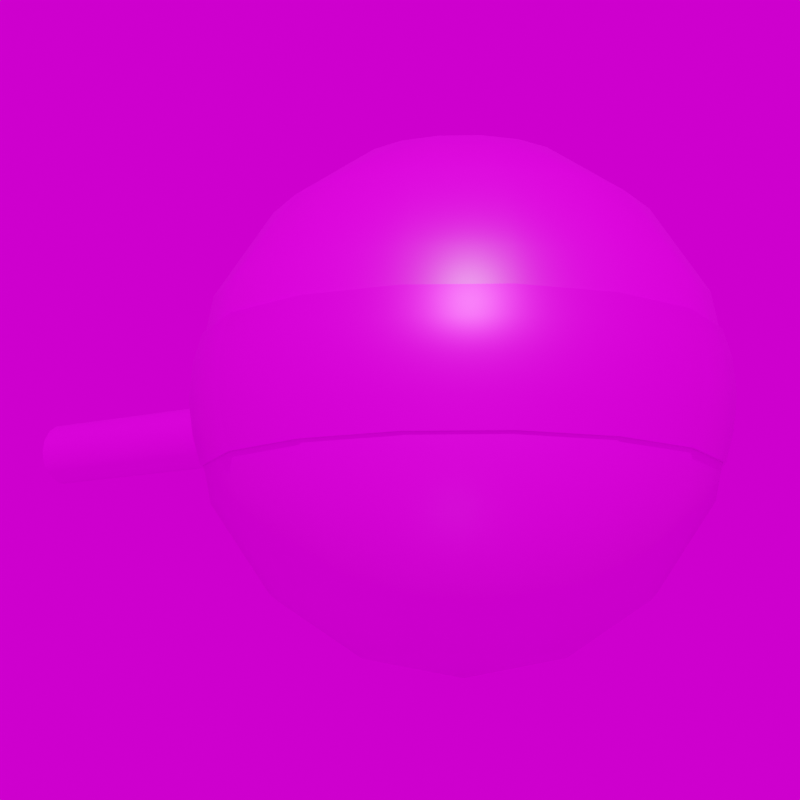 # Source: Otto_XXV.blend  (saved by Blender 3.4.6; exported with 4.5.12 LTS)
import bpy
from mathutils import Matrix  # noqa: F401  (used for matrix-valued properties, if any)

bpy.ops.wm.read_factory_settings(use_empty=True)
scene = bpy.context.scene
scene.name = 'Scene'

# ---- collections
col_collection = bpy.data.collections.new('Collection'); scene.collection.children.link(col_collection)

# ---- images (referenced by path relative to the original .blend; pixels are not part of the script)
import os
ASSET_DIR = os.environ.get("B2B_ASSET_DIR", "")  # directory of the original .blend (textures are referenced by path, not embedded)
HERE = os.path.dirname(os.path.abspath(__file__))  # packed textures are extracted next to this script under _unpacked/

def load_image(name, relpath, width, height, colorspace="sRGB"):
    """Load a texture the original file referenced (path relative to the .blend, or extracted next to this script)."""
    p = next((c for c in (os.path.join(HERE, relpath), os.path.join(ASSET_DIR, relpath)) if relpath and os.path.exists(c)), "")
    if p:
        img = bpy.data.images.load(p, check_existing=True)
        img.name = name
    else:  # same state as the original file: an image datablock whose file is absent (Cycles renders it pink)
        img = bpy.data.images.new(name, width, height)
        img.source = "FILE"
        img.filepath = "//" + (relpath or name)
    img.colorspace_settings.name = colorspace
    return img
img_weiss_jpg_001 = load_image('weiss.jpg.001', 'weiss.jpg', 1024, 1024, 'sRGB')
img_ral_9005_tiefschwarz_jpg_001 = load_image('RAL_9005_Tiefschwarz.jpg.001', 'RAL_9005_Tiefschwarz.jpg', 1024, 1024, 'sRGB')
img_kloofendal_48d_partly_cloudy_puresky_8k_hdr_001 = load_image('kloofendal_48d_partly_cloudy_puresky_8k.hdr.001', 'kloofendal_48d_partly_cloudy_puresky_8k.hdr', 1024, 1024, 'Linear Rec.709')

# ---- materials (node trees are filled in below, after node groups)
mat_glas_001 = bpy.data.materials.new('Glas.001')
mat_glas_001.surface_render_method = 'BLENDED'
mat_glas_001.blend_method = 'BLEND'
mat_glas_001.use_backface_culling = True
mat_tiefschwarz_001 = bpy.data.materials.new('tiefschwarz.001')
mat_tiefschwarz_001.alpha_threshold = 0.0
mat_tiefschwarz_001.roughness = 0.5
mat_tiefschwarz_001.line_color = (0.0, 0.0, 0.0, 1.0)

# ---- node groups
ng_auto_smooth = bpy.data.node_groups.new('Auto Smooth', 'GeometryNodeTree')
_s = ng_auto_smooth.interface.new_socket(name='Geometry', in_out='OUTPUT', socket_type='NodeSocketGeometry')
_s = ng_auto_smooth.interface.new_socket(name='Geometry', in_out='INPUT', socket_type='NodeSocketGeometry')
_s = ng_auto_smooth.interface.new_socket(name='Angle', in_out='INPUT', socket_type='NodeSocketFloat')
_s.subtype = 'ANGLE'
_s.min_value = 0.0
_s.max_value = 3.142
ng_auto_smooth.is_modifier = True
_N = ng_auto_smooth.nodes; _L = ng_auto_smooth.links
n0 = _N.new('NodeGroupOutput'); n0.name = 'Group Output'; n0.location = (480, -100)
n1 = _N.new('NodeGroupInput'); n1.name = 'Group Input'; n1.location = (-420, -300)
n2 = _N.new('NodeGroupInput'); n2.name = 'Group Input.001'; n2.location = (-60, -100)
n3 = _N.new('GeometryNodeSetShadeSmooth'); n3.name = 'Set Shade Smooth'; n3.location = (120, -100)
n3.domain = 'EDGE'
n4 = _N.new('GeometryNodeSetShadeSmooth'); n4.name = 'Set Shade Smooth.001'; n4.location = (300, -100)
n5 = _N.new('GeometryNodeInputMeshEdgeAngle'); n5.name = 'Edge Angle'; n5.location = (-420, -220)
n6 = _N.new('GeometryNodeInputEdgeSmooth'); n6.name = 'Is Edge Smooth'; n6.location = (-60, -160)
n7 = _N.new('GeometryNodeInputShadeSmooth'); n7.name = 'Is Face Smooth'; n7.location = (-240, -340)
n8 = _N.new('FunctionNodeBooleanMath'); n8.name = 'Boolean Math'; n8.location = (-60, -220)
n9 = _N.new('FunctionNodeCompare'); n9.name = 'Compare'; n9.location = (-240, -180)
n9.operation = 'LESS_EQUAL'
_L.new(n5.outputs[0], n9.inputs[0])
_L.new(n4.outputs[0], n0.inputs[0])
_L.new(n1.outputs[1], n9.inputs[1])
_L.new(n9.outputs[0], n8.inputs[0])
_L.new(n7.outputs[0], n8.inputs[1])
_L.new(n2.outputs[0], n3.inputs[0])
_L.new(n6.outputs[0], n3.inputs[1])
_L.new(n3.outputs[0], n4.inputs[0])
_L.new(n8.outputs[0], n3.inputs[2])
n0.is_active_output = True

# ---- material node trees
mat_glas_001.use_nodes = True; mat_glas_001.node_tree.nodes.clear()
_N = mat_glas_001.node_tree.nodes; _L = mat_glas_001.node_tree.links
n0 = _N.new('ShaderNodeBsdfPrincipled'); n0.name = 'Principled BSDF'; n0.location = (10, 300)
n0.distribution = 'GGX'
n0.subsurface_method = 'RANDOM_WALK_SKIN'
n0.inputs[1].default_value = 0.1
n0.inputs[2].default_value = 0.4
n0.inputs[3].default_value = 1.45
n0.inputs[4].default_value = 0.9
n0.inputs[27].default_value = (0.0, 0.0, 0.0, 1.0)
n0.inputs[28].default_value = 1.0
n1 = _N.new('ShaderNodeOutputMaterial'); n1.name = 'Material Output'; n1.location = (300, 300)
n2 = _N.new('ShaderNodeTexImage'); n2.name = 'Image Texture'; n2.location = (-280, 275)
n2.image = img_weiss_jpg_001
_L.new(n0.outputs[0], n1.inputs[0])
_L.new(n2.outputs[0], n0.inputs[0])
n1.is_active_output = True
mat_tiefschwarz_001.use_nodes = True; mat_tiefschwarz_001.node_tree.nodes.clear()
_N = mat_tiefschwarz_001.node_tree.nodes; _L = mat_tiefschwarz_001.node_tree.links
n0 = _N.new('ShaderNodeOutputMaterial'); n0.name = 'Material Output'; n0.location = (300, 300)
n1 = _N.new('ShaderNodeBsdfPrincipled'); n1.name = 'Principled BSDF'; n1.location = (10, 300)
n1.distribution = 'GGX'
n1.subsurface_method = 'RANDOM_WALK_SKIN'
n1.inputs[1].default_value = 0.5
n1.inputs[2].default_value = 0.4
n1.inputs[3].default_value = 1.45
n1.inputs[27].default_value = (0.0, 0.0, 0.0, 1.0)
n1.inputs[28].default_value = 1.0
n2 = _N.new('ShaderNodeTexImage'); n2.name = 'Image Texture'; n2.location = (-280, 275)
n2.image = img_ral_9005_tiefschwarz_jpg_001
_L.new(n1.outputs[0], n0.inputs[0])
_L.new(n2.outputs[0], n1.inputs[0])
n0.is_active_output = True

# ---- world
world_world = bpy.data.worlds.new('World'); scene.world = world_world
world_world.use_nodes = True; world_world.node_tree.nodes.clear()
_N = world_world.node_tree.nodes; _L = world_world.node_tree.links
n0 = _N.new('ShaderNodeOutputWorld'); n0.name = 'World Output'; n0.location = (300, 300)
n1 = _N.new('ShaderNodeBackground'); n1.name = 'Background'; n1.location = (10, 300)
n2 = _N.new('ShaderNodeTexEnvironment'); n2.name = 'Environment Texture'; n2.location = (-280, 280)
n2.image = img_kloofendal_48d_partly_cloudy_puresky_8k_hdr_001
_L.new(n1.outputs[0], n0.inputs[0])
_L.new(n2.outputs[0], n1.inputs[0])
n0.is_active_output = True
world_world.color = (0.05088, 0.05088, 0.05088)
world_world.use_sun_shadow = False
world_world.sun_shadow_jitter_overblur = 0.0

# ---- cameras
cam_camera = bpy.data.cameras.new('Camera')
cam_camera.lens = 100.0

# ---- meshes
me_sphere_002 = bpy.data.meshes.new('Sphere.002')
me_sphere_002.from_pydata([(0.0, 0.2079, 0.0861), (0.0, 0.225, 0.0), (0.0, 0.2079, -0.0861), (0.0, 0.0861, -0.2079), (0.03295, 0.07955, 0.2079), (0.06088, 0.147, 0.1591), (0.07955, 0.192, 0.0861), (0.0861, 0.2079, 0.0), (0.07955, 0.192, -0.0861), (0.06088, 0.147, -0.1591), (0.03295, 0.07955, -0.2079), (0.06088, 0.06088, 0.2079), (0.1125, 0.1125, 0.1591), (0.147, 0.147, 0.0861), (0.1591, 0.1591, 0.0), (0.147, 0.147, -0.0861), (0.1125, 0.1125, -0.1591), (0.06088, 0.06088, -0.2079), (0.07955, 0.03295, 0.2079), (0.147, 0.06088, 0.1591), (0.192, 0.07955, 0.0861), (0.2079, 0.0861, 0.0), (0.192, 0.07955, -0.0861), (0.147, 0.06088, -0.1591), (0.07955, 0.03295, -0.2079), (0.0861, -9.313e-09, 0.2079), (0.1591, -2.608e-08, 0.1591), (0.2079, -3.725e-08, 0.0861), (0.225, -3.725e-08, 0.0), (0.2079, -3.725e-08, -0.0861), (0.1591, -2.608e-08, -0.1591), (0.0861, -9.313e-09, -0.2079), (0.07955, -0.03295, 0.2079), (0.147, -0.06088, 0.1591), (0.192, -0.07955, 0.0861), (0.2079, -0.0861, 0.0), (0.192, -0.07955, -0.0861), (0.147, -0.06088, -0.1591), (0.07955, -0.03295, -0.2079), (0.06088, -0.06088, 0.2079), (0.1125, -0.1125, 0.1591), (0.147, -0.147, 0.0861), (0.1591, -0.1591, 0.0), (0.147, -0.147, -0.0861), (0.1125, -0.1125, -0.1591), (0.06088, -0.06088, -0.2079), (0.03295, -0.07955, 0.2079), (0.06088, -0.147, 0.1591), (0.07955, -0.192, 0.0861), (0.0861, -0.2079, 0.0), (0.07955, -0.192, -0.0861), (0.06088, -0.147, -0.1591), (0.03295, -0.07955, -0.2079), (-1.676e-08, -0.0861, 0.2079), (-5.215e-08, -0.1591, 0.1591), (-7.451e-08, -0.2079, 0.0861), (-8.196e-08, -0.225, 0.0), (-7.451e-08, -0.2079, -0.0861), (-5.215e-08, -0.1591, -0.1591), (-1.676e-08, -0.0861, -0.2079), (0.0, 0.0, -0.225), (0.0, 0.0, 0.225), (-0.03295, -0.07955, 0.2079), (-0.06088, -0.147, 0.1591), (-0.07955, -0.192, 0.0861), (-0.0861, -0.2079, 0.0), (-0.07955, -0.192, -0.0861), (-0.06088, -0.147, -0.1591), (-0.03295, -0.07955, -0.2079), (-0.06088, -0.06088, 0.2079), (-0.1125, -0.1125, 0.1591), (-0.147, -0.147, 0.0861), (-0.1591, -0.1591, 0.0), (-0.147, -0.147, -0.0861), (-0.1125, -0.1125, -0.1591), (-0.06088, -0.06088, -0.2079), (-0.07955, -0.03295, 0.2079), (-0.147, -0.06088, 0.1591), (-0.192, -0.07955, 0.0861), (-0.2079, -0.0861, 0.0), (-0.192, -0.07955, -0.0861), (-0.147, -0.06088, -0.1591), (-0.07955, -0.03295, -0.2079), (-0.0861, 2.98e-08, 0.2079), (-0.1591, 7.451e-08, 0.1591), (-0.2079, 9.686e-08, 0.0861), (-0.225, 1.043e-07, 0.0), (-0.2079, 9.686e-08, -0.0861), (-0.1591, 7.451e-08, -0.1591), (-0.0861, 2.98e-08, -0.2079), (-0.07955, 0.03295, 0.2079), (-0.147, 0.06088, 0.1591), (-0.192, 0.07955, 0.0861), (-0.2079, 0.0861, 0.0), (-0.192, 0.07955, -0.0861), (-0.147, 0.06088, -0.1591), (-0.07955, 0.03295, -0.2079), (-0.06088, 0.06088, 0.2079), (-0.1125, 0.1125, 0.1591), (-0.147, 0.147, 0.0861), (-0.1591, 0.1591, 0.0), (-0.147, 0.147, -0.0861), (-0.1125, 0.1125, -0.1591), (-0.06088, 0.06088, -0.2079), (-0.03295, 0.07955, 0.2079), (-0.06088, 0.147, 0.1591), (-0.07955, 0.192, 0.0861), (-0.0861, 0.2079, 0.0), (-0.07955, 0.192, -0.0861), (-0.06088, 0.147, -0.1591), (-0.03295, 0.07955, -0.2079), (4.284e-08, 0.0861, 0.2079), (8.941e-08, 0.1591, 0.1591), (8.941e-08, 0.1591, -0.1591)], [], [(112, 6, 0), (111, 61, 4), (60, 3, 10), (113, 8, 9), (1, 6, 7), (112, 4, 5), (113, 10, 3), (1, 8, 2), (8, 16, 9), (6, 14, 7), (4, 12, 5), (9, 17, 10), (7, 15, 8), (5, 13, 6), (4, 61, 11), (60, 10, 17), (16, 24, 17), (14, 22, 15), (13, 19, 20), (11, 61, 18), (60, 17, 24), (15, 23, 16), (13, 21, 14), (11, 19, 12), (22, 28, 29), (19, 27, 20), (18, 61, 25), (60, 24, 31), (22, 30, 23), (20, 28, 21), (19, 25, 26), (23, 31, 24), (60, 31, 38), (30, 36, 37), (28, 34, 35), (26, 32, 33), (30, 38, 31), (29, 35, 36), (27, 33, 34), (25, 61, 32), (34, 42, 35), (33, 39, 40), (37, 45, 38), (36, 42, 43), (34, 40, 41), (32, 61, 39), (60, 38, 45), (36, 44, 37), (44, 52, 45), (42, 50, 43), (41, 47, 48), (39, 61, 46), (60, 45, 52), (43, 51, 44), (42, 48, 49), (40, 46, 47), (48, 54, 55), (46, 61, 53), (60, 52, 59), (50, 58, 51), (48, 56, 49), (47, 53, 54), (51, 59, 52), (49, 57, 50), (60, 59, 68), (57, 67, 58), (55, 65, 56), (53, 63, 54), (58, 68, 59), (56, 66, 57), (54, 64, 55), (53, 61, 62), (63, 69, 70), (67, 75, 68), (66, 72, 73), (63, 71, 64), (62, 61, 69), (60, 68, 75), (66, 74, 67), (64, 72, 65), (74, 82, 75), (73, 79, 80), (71, 77, 78), (69, 61, 76), (60, 75, 82), (73, 81, 74), (71, 79, 72), (69, 77, 70), (76, 61, 83), (60, 82, 89), (80, 88, 81), (78, 86, 79), (76, 84, 77), (81, 89, 82), (79, 87, 80), (77, 85, 78), (87, 95, 88), (86, 92, 93), (84, 90, 91), (88, 96, 89), (86, 94, 87), (84, 92, 85), (83, 61, 90), (60, 89, 96), (95, 103, 96), (93, 101, 94), (92, 98, 99), (90, 61, 97), (60, 96, 103), (95, 101, 102), (93, 99, 100), (90, 98, 91), (101, 107, 108), (99, 105, 106), (97, 61, 104), (60, 103, 110), (101, 109, 102), (99, 107, 100), (97, 105, 98), (102, 110, 103), (60, 110, 3), (109, 2, 113), (107, 0, 1), (105, 111, 112), (109, 3, 110), (107, 2, 108), (105, 0, 106), (104, 61, 111), (112, 5, 6), (113, 2, 8), (1, 0, 6), (112, 111, 4), (113, 9, 10), (1, 7, 8), (8, 15, 16), (6, 13, 14), (4, 11, 12), (9, 16, 17), (7, 14, 15), (5, 12, 13), (16, 23, 24), (14, 21, 22), (13, 12, 19), (15, 22, 23), (13, 20, 21), (11, 18, 19), (22, 21, 28), (19, 26, 27), (22, 29, 30), (20, 27, 28), (19, 18, 25), (23, 30, 31), (30, 29, 36), (28, 27, 34), (26, 25, 32), (30, 37, 38), (29, 28, 35), (27, 26, 33), (34, 41, 42), (33, 32, 39), (37, 44, 45), (36, 35, 42), (34, 33, 40), (36, 43, 44), (44, 51, 52), (42, 49, 50), (41, 40, 47), (43, 50, 51), (42, 41, 48), (40, 39, 46), (48, 47, 54), (50, 57, 58), (48, 55, 56), (47, 46, 53), (51, 58, 59), (49, 56, 57), (57, 66, 67), (55, 64, 65), (53, 62, 63), (58, 67, 68), (56, 65, 66), (54, 63, 64), (63, 62, 69), (67, 74, 75), (66, 65, 72), (63, 70, 71), (66, 73, 74), (64, 71, 72), (74, 81, 82), (73, 72, 79), (71, 70, 77), (73, 80, 81), (71, 78, 79), (69, 76, 77), (80, 87, 88), (78, 85, 86), (76, 83, 84), (81, 88, 89), (79, 86, 87), (77, 84, 85), (87, 94, 95), (86, 85, 92), (84, 83, 90), (88, 95, 96), (86, 93, 94), (84, 91, 92), (95, 102, 103), (93, 100, 101), (92, 91, 98), (95, 94, 101), (93, 92, 99), (90, 97, 98), (101, 100, 107), (99, 98, 105), (101, 108, 109), (99, 106, 107), (97, 104, 105), (102, 109, 110), (109, 108, 2), (107, 106, 0), (105, 104, 111), (109, 113, 3), (107, 1, 2), (105, 112, 0)])
me_sphere_002.polygons.foreach_set('use_smooth', [True] * 224)
_uv = me_sphere_002.uv_layers.new(name='UVMap')
_uv.uv.foreach_set('vector', [0.75, 0.75, 0.6875, 0.625, 0.75, 0.625, 0.75, 0.875, 0.7187, 1.0, 0.6875, 0.875, 0.7188, 0.0, 0.75, 0.125, 0.6875, 0.125, 0.75, 0.25, 0.6875, 0.375, 0.6875, 0.25, 0.75, 0.5, 0.6875, 0.625, 0.6875, 0.5, 0.75, 0.75, 0.6875, 0.875, 0.6875, 0.75, 0.75, 0.25, 0.6875, 0.125, 0.75, 0.125, 0.75, 0.5, 0.6875, 0.375, 0.75, 0.375, 0.6875, 0.375, 0.625, 0.25, 0.6875, 0.25, 0.6875, 0.625, 0.625, 0.5, 0.6875, 0.5, 0.6875, 0.875, 0.625, 0.75, 0.6875, 0.75, 0.6875, 0.25, 0.625, 0.125, 0.6875, 0.125, 0.6875, 0.5, 0.625, 0.375, 0.6875, 0.375, 0.6875, 0.75, 0.625, 0.625, 0.6875, 0.625, 0.6875, 0.875, 0.6562, 1.0, 0.625, 0.875, 0.6562, 0.0, 0.6875, 0.125, 0.625, 0.125, 0.625, 0.25, 0.5625, 0.125, 0.625, 0.125, 0.625, 0.5, 0.5625, 0.375, 0.625, 0.375, 0.625, 0.625, 0.5625, 0.75, 0.5625, 0.625, 0.625, 0.875, 0.5938, 1.0, 0.5625, 0.875, 0.5938, 0.0, 0.625, 0.125, 0.5625, 0.125, 0.625, 0.375, 0.5625, 0.25, 0.625, 0.25, 0.625, 0.625, 0.5625, 0.5, 0.625, 0.5, 0.625, 0.875, 0.5625, 0.75, 0.625, 0.75, 0.5625, 0.375, 0.5, 0.5, 0.5, 0.375, 0.5625, 0.75, 0.5, 0.625, 0.5625, 0.625, 0.5625, 0.875, 0.5312, 1.0, 0.5, 0.875, 0.5312, 0.0, 0.5625, 0.125, 0.5, 0.125, 0.5625, 0.375, 0.5, 0.25, 0.5625, 0.25, 0.5625, 0.625, 0.5, 0.5, 0.5625, 0.5, 0.5625, 0.75, 0.5, 0.875, 0.5, 0.75, 0.5625, 0.25, 0.5, 0.125, 0.5625, 0.125, 0.4688, 0.0, 0.5, 0.125, 0.4375, 0.125, 0.5, 0.25, 0.4375, 0.375, 0.4375, 0.25, 0.5, 0.5, 0.4375, 0.625, 0.4375, 0.5, 0.5, 0.75, 0.4375, 0.875, 0.4375, 0.75, 0.5, 0.25, 0.4375, 0.125, 0.5, 0.125, 0.5, 0.375, 0.4375, 0.5, 0.4375, 0.375, 0.5, 0.625, 0.4375, 0.75, 0.4375, 0.625, 0.5, 0.875, 0.4688, 1.0, 0.4375, 0.875, 0.4375, 0.625, 0.375, 0.5, 0.4375, 0.5, 0.4375, 0.75, 0.375, 0.875, 0.375, 0.75, 0.4375, 0.25, 0.375, 0.125, 0.4375, 0.125, 0.4375, 0.375, 0.375, 0.5, 0.375, 0.375, 0.4375, 0.625, 0.375, 0.75, 0.375, 0.625, 0.4375, 0.875, 0.4062, 1.0, 0.375, 0.875, 0.4062, 0.0, 0.4375, 0.125, 0.375, 0.125, 0.4375, 0.375, 0.375, 0.25, 0.4375, 0.25, 0.375, 0.25, 0.3125, 0.125, 0.375, 0.125, 0.375, 0.5, 0.3125, 0.375, 0.375, 0.375, 0.375, 0.625, 0.3125, 0.75, 0.3125, 0.625, 0.375, 0.875, 0.3438, 1.0, 0.3125, 0.875, 0.3438, 0.0, 0.375, 0.125, 0.3125, 0.125, 0.375, 0.375, 0.3125, 0.25, 0.375, 0.25, 0.375, 0.5, 0.3125, 0.625, 0.3125, 0.5, 0.375, 0.75, 0.3125, 0.875, 0.3125, 0.75, 0.3125, 0.625, 0.25, 0.75, 0.25, 0.625, 0.3125, 0.875, 0.2812, 1.0, 0.25, 0.875, 0.2812, 0.0, 0.3125, 0.125, 0.25, 0.125, 0.3125, 0.375, 0.25, 0.25, 0.3125, 0.25, 0.3125, 0.625, 0.25, 0.5, 0.3125, 0.5, 0.3125, 0.75, 0.25, 0.875, 0.25, 0.75, 0.3125, 0.25, 0.25, 0.125, 0.3125, 0.125, 0.3125, 0.5, 0.25, 0.375, 0.3125, 0.375, 0.2187, 0.0, 0.25, 0.125, 0.1875, 0.125, 0.25, 0.375, 0.1875, 0.25, 0.25, 0.25, 0.25, 0.625, 0.1875, 0.5, 0.25, 0.5, 0.25, 0.875, 0.1875, 0.75, 0.25, 0.75, 0.25, 0.25, 0.1875, 0.125, 0.25, 0.125, 0.25, 0.5, 0.1875, 0.375, 0.25, 0.375, 0.25, 0.75, 0.1875, 0.625, 0.25, 0.625, 0.25, 0.875, 0.2187, 1.0, 0.1875, 0.875, 0.1875, 0.75, 0.125, 0.875, 0.125, 0.75, 0.1875, 0.25, 0.125, 0.125, 0.1875, 0.125, 0.1875, 0.375, 0.125, 0.5, 0.125, 0.375, 0.1875, 0.75, 0.125, 0.625, 0.1875, 0.625, 0.1875, 0.875, 0.1562, 1.0, 0.125, 0.875, 0.1562, 0.0, 0.1875, 0.125, 0.125, 0.125, 0.1875, 0.375, 0.125, 0.25, 0.1875, 0.25, 0.1875, 0.625, 0.125, 0.5, 0.1875, 0.5, 0.125, 0.25, 0.0625, 0.125, 0.125, 0.125, 0.125, 0.375, 0.0625, 0.5, 0.0625, 0.375, 0.125, 0.625, 0.0625, 0.75, 0.0625, 0.625, 0.125, 0.875, 0.09375, 1.0, 0.0625, 0.875, 0.09375, 0.0, 0.125, 0.125, 0.0625, 0.125, 0.125, 0.375, 0.0625, 0.25, 0.125, 0.25, 0.125, 0.625, 0.0625, 0.5, 0.125, 0.5, 0.125, 0.875, 0.0625, 0.75, 0.125, 0.75, 0.0625, 0.875, 0.03125, 1.0, 0.0, 0.875, 0.03125, 0.0, 0.0625, 0.125, 0.0, 0.125, 0.0625, 0.375, 0.0, 0.25, 0.0625, 0.25, 0.0625, 0.625, 0.0, 0.5, 0.0625, 0.5, 0.0625, 0.875, 0.0, 0.75, 0.0625, 0.75, 0.0625, 0.25, 0.0, 0.125, 0.0625, 0.125, 0.0625, 0.5, 0.0, 0.375, 0.0625, 0.375, 0.0625, 0.75, 0.0, 0.625, 0.0625, 0.625, 1.0, 0.375, 0.9375, 0.25, 1.0, 0.25, 1.0, 0.5, 0.9375, 0.625, 0.9375, 0.5, 1.0, 0.75, 0.9375, 0.875, 0.9375, 0.75, 1.0, 0.25, 0.9375, 0.125, 1.0, 0.125, 1.0, 0.5, 0.9375, 0.375, 1.0, 0.375, 1.0, 0.75, 0.9375, 0.625, 1.0, 0.625, 1.0, 0.875, 0.9687, 1.0, 0.9375, 0.875, 0.9687, 0.0, 1.0, 0.125, 0.9375, 0.125, 0.9375, 0.25, 0.875, 0.125, 0.9375, 0.125, 0.9375, 0.5, 0.875, 0.375, 0.9375, 0.375, 0.9375, 0.625, 0.875, 0.75, 0.875, 0.625, 0.9375, 0.875, 0.9062, 1.0, 0.875, 0.875, 0.9062, 0.0, 0.9375, 0.125, 0.875, 0.125, 0.9375, 0.25, 0.875, 0.375, 0.875, 0.25, 0.9375, 0.5, 0.875, 0.625, 0.875, 0.5, 0.9375, 0.875, 0.875, 0.75, 0.9375, 0.75, 0.875, 0.375, 0.8125, 0.5, 0.8125, 0.375, 0.875, 0.625, 0.8125, 0.75, 0.8125, 0.625, 0.875, 0.875, 0.8437, 1.0, 0.8125, 0.875, 0.8437, 0.0, 0.875, 0.125, 0.8125, 0.125, 0.875, 0.375, 0.8125, 0.25, 0.875, 0.25, 0.875, 0.625, 0.8125, 0.5, 0.875, 0.5, 0.875, 0.875, 0.8125, 0.75, 0.875, 0.75, 0.875, 0.25, 0.8125, 0.125, 0.875, 0.125, 0.7812, 0.0, 0.8125, 0.125, 0.75, 0.125, 0.8125, 0.25, 0.75, 0.375, 0.75, 0.25, 0.8125, 0.5, 0.75, 0.625, 0.75, 0.5, 0.8125, 0.75, 0.75, 0.875, 0.75, 0.75, 0.8125, 0.25, 0.75, 0.125, 0.8125, 0.125, 0.8125, 0.5, 0.75, 0.375, 0.8125, 0.375, 0.8125, 0.75, 0.75, 0.625, 0.8125, 0.625, 0.8125, 0.875, 0.7812, 1.0, 0.75, 0.875, 0.75, 0.75, 0.6875, 0.75, 0.6875, 0.625, 0.75, 0.25, 0.75, 0.375, 0.6875, 0.375, 0.75, 0.5, 0.75, 0.625, 0.6875, 0.625, 0.75, 0.75, 0.75, 0.875, 0.6875, 0.875, 0.75, 0.25, 0.6875, 0.25, 0.6875, 0.125, 0.75, 0.5, 0.6875, 0.5, 0.6875, 0.375, 0.6875, 0.375, 0.625, 0.375, 0.625, 0.25, 0.6875, 0.625, 0.625, 0.625, 0.625, 0.5, 0.6875, 0.875, 0.625, 0.875, 0.625, 0.75, 0.6875, 0.25, 0.625, 0.25, 0.625, 0.125, 0.6875, 0.5, 0.625, 0.5, 0.625, 0.375, 0.6875, 0.75, 0.625, 0.75, 0.625, 0.625, 0.625, 0.25, 0.5625, 0.25, 0.5625, 0.125, 0.625, 0.5, 0.5625, 0.5, 0.5625, 0.375, 0.625, 0.625, 0.625, 0.75, 0.5625, 0.75, 0.625, 0.375, 0.5625, 0.375, 0.5625, 0.25, 0.625, 0.625, 0.5625, 0.625, 0.5625, 0.5, 0.625, 0.875, 0.5625, 0.875, 0.5625, 0.75, 0.5625, 0.375, 0.5625, 0.5, 0.5, 0.5, 0.5625, 0.75, 0.5, 0.75, 0.5, 0.625, 0.5625, 0.375, 0.5, 0.375, 0.5, 0.25, 0.5625, 0.625, 0.5, 0.625, 0.5, 0.5, 0.5625, 0.75, 0.5625, 0.875, 0.5, 0.875, 0.5625, 0.25, 0.5, 0.25, 0.5, 0.125, 0.5, 0.25, 0.5, 0.375, 0.4375, 0.375, 0.5, 0.5, 0.5, 0.625, 0.4375, 0.625, 0.5, 0.75, 0.5, 0.875, 0.4375, 0.875, 0.5, 0.25, 0.4375, 0.25, 0.4375, 0.125, 0.5, 0.375, 0.5, 0.5, 0.4375, 0.5, 0.5, 0.625, 0.5, 0.75, 0.4375, 0.75, 0.4375, 0.625, 0.375, 0.625, 0.375, 0.5, 0.4375, 0.75, 0.4375, 0.875, 0.375, 0.875, 0.4375, 0.25, 0.375, 0.25, 0.375, 0.125, 0.4375, 0.375, 0.4375, 0.5, 0.375, 0.5, 0.4375, 0.625, 0.4375, 0.75, 0.375, 0.75, 0.4375, 0.375, 0.375, 0.375, 0.375, 0.25, 0.375, 0.25, 0.3125, 0.25, 0.3125, 0.125, 0.375, 0.5, 0.3125, 0.5, 0.3125, 0.375, 0.375, 0.625, 0.375, 0.75, 0.3125, 0.75, 0.375, 0.375, 0.3125, 0.375, 0.3125, 0.25, 0.375, 0.5, 0.375, 0.625, 0.3125, 0.625, 0.375, 0.75, 0.375, 0.875, 0.3125, 0.875, 0.3125, 0.625, 0.3125, 0.75, 0.25, 0.75, 0.3125, 0.375, 0.25, 0.375, 0.25, 0.25, 0.3125, 0.625, 0.25, 0.625, 0.25, 0.5, 0.3125, 0.75, 0.3125, 0.875, 0.25, 0.875, 0.3125, 0.25, 0.25, 0.25, 0.25, 0.125, 0.3125, 0.5, 0.25, 0.5, 0.25, 0.375, 0.25, 0.375, 0.1875, 0.375, 0.1875, 0.25, 0.25, 0.625, 0.1875, 0.625, 0.1875, 0.5, 0.25, 0.875, 0.1875, 0.875, 0.1875, 0.75, 0.25, 0.25, 0.1875, 0.25, 0.1875, 0.125, 0.25, 0.5, 0.1875, 0.5, 0.1875, 0.375, 0.25, 0.75, 0.1875, 0.75, 0.1875, 0.625, 0.1875, 0.75, 0.1875, 0.875, 0.125, 0.875, 0.1875, 0.25, 0.125, 0.25, 0.125, 0.125, 0.1875, 0.375, 0.1875, 0.5, 0.125, 0.5, 0.1875, 0.75, 0.125, 0.75, 0.125, 0.625, 0.1875, 0.375, 0.125, 0.375, 0.125, 0.25, 0.1875, 0.625, 0.125, 0.625, 0.125, 0.5, 0.125, 0.25, 0.0625, 0.25, 0.0625, 0.125, 0.125, 0.375, 0.125, 0.5, 0.0625, 0.5, 0.125, 0.625, 0.125, 0.75, 0.0625, 0.75, 0.125, 0.375, 0.0625, 0.375, 0.0625, 0.25, 0.125, 0.625, 0.0625, 0.625, 0.0625, 0.5, 0.125, 0.875, 0.0625, 0.875, 0.0625, 0.75, 0.0625, 0.375, 0.0, 0.375, 0.0, 0.25, 0.0625, 0.625, 0.0, 0.625, 0.0, 0.5, 0.0625, 0.875, 0.0, 0.875, 0.0, 0.75, 0.0625, 0.25, 0.0, 0.25, 0.0, 0.125, 0.0625, 0.5, 0.0, 0.5, 0.0, 0.375, 0.0625, 0.75, 0.0, 0.75, 0.0, 0.625, 1.0, 0.375, 0.9375, 0.375, 0.9375, 0.25, 1.0, 0.5, 1.0, 0.625, 0.9375, 0.625, 1.0, 0.75, 1.0, 0.875, 0.9375, 0.875, 1.0, 0.25, 0.9375, 0.25, 0.9375, 0.125, 1.0, 0.5, 0.9375, 0.5, 0.9375, 0.375, 1.0, 0.75, 0.9375, 0.75, 0.9375, 0.625, 0.9375, 0.25, 0.875, 0.25, 0.875, 0.125, 0.9375, 0.5, 0.875, 0.5, 0.875, 0.375, 0.9375, 0.625, 0.9375, 0.75, 0.875, 0.75, 0.9375, 0.25, 0.9375, 0.375, 0.875, 0.375, 0.9375, 0.5, 0.9375, 0.625, 0.875, 0.625, 0.9375, 0.875, 0.875, 0.875, 0.875, 0.75, 0.875, 0.375, 0.875, 0.5, 0.8125, 0.5, 0.875, 0.625, 0.875, 0.75, 0.8125, 0.75, 0.875, 0.375, 0.8125, 0.375, 0.8125, 0.25, 0.875, 0.625, 0.8125, 0.625, 0.8125, 0.5, 0.875, 0.875, 0.8125, 0.875, 0.8125, 0.75, 0.875, 0.25, 0.8125, 0.25, 0.8125, 0.125, 0.8125, 0.25, 0.8125, 0.375, 0.75, 0.375, 0.8125, 0.5, 0.8125, 0.625, 0.75, 0.625, 0.8125, 0.75, 0.8125, 0.875, 0.75, 0.875, 0.8125, 0.25, 0.75, 0.25, 0.75, 0.125, 0.8125, 0.5, 0.75, 0.5, 0.75, 0.375, 0.8125, 0.75, 0.75, 0.75, 0.75, 0.625])
me_sphere_002.materials.append(mat_glas_001)
me_sphere_002.update()
me_sphere_003 = bpy.data.meshes.new('Sphere.003')
me_sphere_003.from_pydata([(3.943e-09, 8.398e-09, 0.2253), (0.009792, 0.04305, 0.2232), (0.01921, 0.08445, 0.2085), (0.01921, 0.04055, 0.2232), (0.03768, 0.07955, 0.2085), (0.02789, 0.0365, 0.2232), (0.0547, 0.07159, 0.2085), (0.03549, 0.03104, 0.2232), (0.06962, 0.06088, 0.2085), (0.04173, 0.02439, 0.2232), (0.08187, 0.04784, 0.2085), (0.04637, 0.0168, 0.2232), (0.09096, 0.03295, 0.2085), (0.04923, 0.008564, 0.2232), (0.09657, 0.0168, 0.2085), (0.05019, -9.313e-10, 0.2232), (0.09846, -3.725e-09, 0.2085), (0.04923, -0.008564, 0.2232), (0.09657, -0.0168, 0.2085), (0.04637, -0.0168, 0.2232), (0.09096, -0.03295, 0.2085), (0.04173, -0.02439, 0.2232), (0.08187, -0.04784, 0.2085), (0.03549, -0.03104, 0.2232), (0.06962, -0.06088, 0.2085), (0.02789, -0.0365, 0.2232), (0.0547, -0.07159, 0.2085), (0.01921, -0.04055, 0.2232), (0.03768, -0.07955, 0.2085), (0.009792, -0.04305, 0.2232), (0.01921, -0.08445, 0.2085), (-5.617e-09, -0.0439, 0.2232), (-1.414e-08, -0.0861, 0.2085), (-0.009792, -0.04305, 0.2232), (-0.01921, -0.08445, 0.2085), (-0.01921, -0.04055, 0.2232), (-0.03768, -0.07955, 0.2085), (-0.02789, -0.0365, 0.2232), (-0.0547, -0.07159, 0.2085), (-0.03549, -0.03104, 0.2232), (-0.06962, -0.06088, 0.2085), (-1.357e-09, 0.0, 0.2281), (-0.04173, -0.02439, 0.2232), (-0.08187, -0.04784, 0.2085), (-0.04637, -0.0168, 0.2232), (-0.09096, -0.03295, 0.2085), (-0.04923, -0.008564, 0.2232), (-0.09657, -0.0168, 0.2085), (-0.05019, 4.657e-09, 0.2232), (-0.09846, 9.313e-09, 0.2085), (-0.04923, 0.008564, 0.2232), (-0.09657, 0.0168, 0.2085), (-0.04637, 0.0168, 0.2232), (-0.09096, 0.03295, 0.2085), (-0.04173, 0.02439, 0.2232), (-0.08187, 0.04784, 0.2085), (-0.03549, 0.03104, 0.2232), (-0.06962, 0.06088, 0.2085), (-0.02789, 0.0365, 0.2232), (-0.0547, 0.07159, 0.2085), (-0.01921, 0.04055, 0.2232), (-0.03768, 0.07955, 0.2085), (-0.009792, 0.04305, 0.2232), (-0.01921, 0.08445, 0.2085), (5.033e-09, 0.0439, 0.2232), (1.568e-08, 0.0861, 0.2085)], [], [(0, 65, 2), (64, 41, 1), (65, 1, 2), (2, 3, 4), (0, 2, 4), (1, 41, 3), (3, 41, 5), (4, 5, 6), (0, 4, 6), (0, 6, 8), (5, 41, 7), (6, 7, 8), (7, 41, 9), (8, 9, 10), (0, 8, 10), (0, 10, 12), (9, 41, 11), (10, 11, 12), (11, 41, 13), (12, 13, 14), (0, 12, 14), (13, 41, 15), (14, 15, 16), (0, 14, 16), (15, 41, 17), (15, 18, 16), (0, 16, 18), (17, 41, 19), (17, 20, 18), (0, 18, 20), (19, 41, 21), (19, 22, 20), (0, 20, 22), (21, 41, 23), (21, 24, 22), (0, 22, 24), (23, 26, 24), (0, 24, 26), (23, 41, 25), (25, 41, 27), (25, 28, 26), (0, 26, 28), (27, 30, 28), (0, 28, 30), (27, 41, 29), (29, 41, 31), (29, 32, 30), (0, 30, 32), (0, 32, 34), (31, 41, 33), (32, 33, 34), (33, 41, 35), (34, 35, 36), (0, 34, 36), (0, 36, 38), (35, 41, 37), (36, 37, 38), (37, 41, 39), (38, 39, 40), (0, 38, 40), (39, 41, 42), (40, 42, 43), (0, 40, 43), (42, 41, 44), (43, 44, 45), (0, 43, 45), (44, 41, 46), (45, 46, 47), (0, 45, 47), (46, 41, 48), (47, 48, 49), (0, 47, 49), (48, 41, 50), (48, 51, 49), (0, 49, 51), (50, 53, 51), (0, 51, 53), (50, 41, 52), (52, 41, 54), (52, 55, 53), (0, 53, 55), (54, 57, 55), (0, 55, 57), (54, 41, 56), (56, 41, 58), (56, 59, 57), (0, 57, 59), (0, 59, 61), (58, 41, 60), (58, 61, 59), (60, 41, 62), (60, 63, 61), (0, 61, 63), (62, 41, 64), (62, 65, 63), (0, 63, 65), (65, 64, 1), (2, 1, 3), (4, 3, 5), (6, 5, 7), (8, 7, 9), (10, 9, 11), (12, 11, 13), (14, 13, 15), (15, 17, 18), (17, 19, 20), (19, 21, 22), (21, 23, 24), (23, 25, 26), (25, 27, 28), (27, 29, 30), (29, 31, 32), (32, 31, 33), (34, 33, 35), (36, 35, 37), (38, 37, 39), (40, 39, 42), (43, 42, 44), (45, 44, 46), (47, 46, 48), (48, 50, 51), (50, 52, 53), (52, 54, 55), (54, 56, 57), (56, 58, 59), (58, 60, 61), (60, 62, 63), (62, 64, 65)])
me_sphere_003.polygons.foreach_set('use_smooth', [True] * 128)
_uv = me_sphere_003.uv_layers.new(name='UVMap')
_uv.uv.foreach_set('vector', [0.75, 0.8125, 0.75, 0.875, 0.7188, 0.875, 0.75, 0.9375, 0.7344, 1.0, 0.7188, 0.9375, 0.75, 0.875, 0.7188, 0.9375, 0.7188, 0.875, 0.7188, 0.875, 0.6875, 0.9375, 0.6875, 0.875, 0.7188, 0.8125, 0.7188, 0.875, 0.6875, 0.875, 0.7188, 0.9375, 0.7031, 1.0, 0.6875, 0.9375, 0.6875, 0.9375, 0.6719, 1.0, 0.6562, 0.9375, 0.6875, 0.875, 0.6562, 0.9375, 0.6562, 0.875, 0.6875, 0.8125, 0.6875, 0.875, 0.6562, 0.875, 0.6562, 0.8125, 0.6562, 0.875, 0.625, 0.875, 0.6562, 0.9375, 0.6406, 1.0, 0.625, 0.9375, 0.6562, 0.875, 0.625, 0.9375, 0.625, 0.875, 0.625, 0.9375, 0.6094, 1.0, 0.5938, 0.9375, 0.625, 0.875, 0.5938, 0.9375, 0.5938, 0.875, 0.625, 0.8125, 0.625, 0.875, 0.5938, 0.875, 0.5938, 0.8125, 0.5938, 0.875, 0.5625, 0.875, 0.5938, 0.9375, 0.5781, 1.0, 0.5625, 0.9375, 0.5938, 0.875, 0.5625, 0.9375, 0.5625, 0.875, 0.5625, 0.9375, 0.5469, 1.0, 0.5312, 0.9375, 0.5625, 0.875, 0.5312, 0.9375, 0.5312, 0.875, 0.5625, 0.8125, 0.5625, 0.875, 0.5312, 0.875, 0.5312, 0.9375, 0.5156, 1.0, 0.5, 0.9375, 0.5312, 0.875, 0.5, 0.9375, 0.5, 0.875, 0.5312, 0.8125, 0.5312, 0.875, 0.5, 0.875, 0.5, 0.9375, 0.4844, 1.0, 0.4688, 0.9375, 0.5, 0.9375, 0.4688, 0.875, 0.5, 0.875, 0.5, 0.8125, 0.5, 0.875, 0.4688, 0.875, 0.4688, 0.9375, 0.4531, 1.0, 0.4375, 0.9375, 0.4688, 0.9375, 0.4375, 0.875, 0.4688, 0.875, 0.4687, 0.8125, 0.4688, 0.875, 0.4375, 0.875, 0.4375, 0.9375, 0.4219, 1.0, 0.4062, 0.9375, 0.4375, 0.9375, 0.4062, 0.875, 0.4375, 0.875, 0.4375, 0.8125, 0.4375, 0.875, 0.4062, 0.875, 0.4062, 0.9375, 0.3906, 1.0, 0.375, 0.9375, 0.4062, 0.9375, 0.375, 0.875, 0.4062, 0.875, 0.4062, 0.8125, 0.4062, 0.875, 0.375, 0.875, 0.375, 0.9375, 0.3438, 0.875, 0.375, 0.875, 0.375, 0.8125, 0.375, 0.875, 0.3438, 0.875, 0.375, 0.9375, 0.3594, 1.0, 0.3438, 0.9375, 0.3438, 0.9375, 0.3281, 1.0, 0.3125, 0.9375, 0.3438, 0.9375, 0.3125, 0.875, 0.3438, 0.875, 0.3438, 0.8125, 0.3438, 0.875, 0.3125, 0.875, 0.3125, 0.9375, 0.2812, 0.875, 0.3125, 0.875, 0.3125, 0.8125, 0.3125, 0.875, 0.2812, 0.875, 0.3125, 0.9375, 0.2969, 1.0, 0.2812, 0.9375, 0.2812, 0.9375, 0.2656, 1.0, 0.25, 0.9375, 0.2812, 0.9375, 0.25, 0.875, 0.2812, 0.875, 0.2812, 0.8125, 0.2812, 0.875, 0.25, 0.875, 0.25, 0.8125, 0.25, 0.875, 0.2188, 0.875, 0.25, 0.9375, 0.2344, 1.0, 0.2188, 0.9375, 0.25, 0.875, 0.2188, 0.9375, 0.2188, 0.875, 0.2188, 0.9375, 0.2031, 1.0, 0.1875, 0.9375, 0.2188, 0.875, 0.1875, 0.9375, 0.1875, 0.875, 0.2188, 0.8125, 0.2188, 0.875, 0.1875, 0.875, 0.1875, 0.8125, 0.1875, 0.875, 0.1562, 0.875, 0.1875, 0.9375, 0.1719, 1.0, 0.1562, 0.9375, 0.1875, 0.875, 0.1562, 0.9375, 0.1562, 0.875, 0.1562, 0.9375, 0.1406, 1.0, 0.125, 0.9375, 0.1562, 0.875, 0.125, 0.9375, 0.125, 0.875, 0.1562, 0.8125, 0.1562, 0.875, 0.125, 0.875, 0.125, 0.9375, 0.1094, 1.0, 0.09375, 0.9375, 0.125, 0.875, 0.09375, 0.9375, 0.09375, 0.875, 0.125, 0.8125, 0.125, 0.875, 0.09375, 0.875, 0.09375, 0.9375, 0.07812, 1.0, 0.0625, 0.9375, 0.09375, 0.875, 0.0625, 0.9375, 0.0625, 0.875, 0.09375, 0.8125, 0.09375, 0.875, 0.0625, 0.875, 0.0625, 0.9375, 0.04687, 1.0, 0.03125, 0.9375, 0.0625, 0.875, 0.03125, 0.9375, 0.03125, 0.875, 0.0625, 0.8125, 0.0625, 0.875, 0.03125, 0.875, 0.03125, 0.9375, 0.01562, 1.0, 0.0, 0.9375, 0.03125, 0.875, 0.0, 0.9375, 0.0, 0.875, 0.03125, 0.8125, 0.03125, 0.875, 0.0, 0.875, 1.0, 0.9375, 0.9844, 1.0, 0.9688, 0.9375, 1.0, 0.9375, 0.9687, 0.875, 1.0, 0.875, 1.0, 0.8125, 1.0, 0.875, 0.9687, 0.875, 0.9688, 0.9375, 0.9375, 0.875, 0.9687, 0.875, 0.9687, 0.8125, 0.9687, 0.875, 0.9375, 0.875, 0.9688, 0.9375, 0.9531, 1.0, 0.9375, 0.9375, 0.9375, 0.9375, 0.9219, 1.0, 0.9062, 0.9375, 0.9375, 0.9375, 0.9062, 0.875, 0.9375, 0.875, 0.9375, 0.8125, 0.9375, 0.875, 0.9062, 0.875, 0.9062, 0.9375, 0.875, 0.875, 0.9062, 0.875, 0.9062, 0.8125, 0.9062, 0.875, 0.875, 0.875, 0.9062, 0.9375, 0.8906, 1.0, 0.875, 0.9375, 0.875, 0.9375, 0.8594, 1.0, 0.8438, 0.9375, 0.875, 0.9375, 0.8438, 0.875, 0.875, 0.875, 0.875, 0.8125, 0.875, 0.875, 0.8438, 0.875, 0.8437, 0.8125, 0.8438, 0.875, 0.8125, 0.875, 0.8438, 0.9375, 0.8281, 1.0, 0.8125, 0.9375, 0.8438, 0.9375, 0.8125, 0.875, 0.8438, 0.875, 0.8125, 0.9375, 0.7969, 1.0, 0.7812, 0.9375, 0.8125, 0.9375, 0.7812, 0.875, 0.8125, 0.875, 0.8125, 0.8125, 0.8125, 0.875, 0.7812, 0.875, 0.7812, 0.9375, 0.7656, 1.0, 0.75, 0.9375, 0.7812, 0.9375, 0.75, 0.875, 0.7812, 0.875, 0.7812, 0.8125, 0.7812, 0.875, 0.75, 0.875, 0.75, 0.875, 0.75, 0.9375, 0.7188, 0.9375, 0.7188, 0.875, 0.7188, 0.9375, 0.6875, 0.9375, 0.6875, 0.875, 0.6875, 0.9375, 0.6562, 0.9375, 0.6562, 0.875, 0.6562, 0.9375, 0.625, 0.9375, 0.625, 0.875, 0.625, 0.9375, 0.5938, 0.9375, 0.5938, 0.875, 0.5938, 0.9375, 0.5625, 0.9375, 0.5625, 0.875, 0.5625, 0.9375, 0.5312, 0.9375, 0.5312, 0.875, 0.5312, 0.9375, 0.5, 0.9375, 0.5, 0.9375, 0.4688, 0.9375, 0.4688, 0.875, 0.4688, 0.9375, 0.4375, 0.9375, 0.4375, 0.875, 0.4375, 0.9375, 0.4062, 0.9375, 0.4062, 0.875, 0.4062, 0.9375, 0.375, 0.9375, 0.375, 0.875, 0.375, 0.9375, 0.3438, 0.9375, 0.3438, 0.875, 0.3438, 0.9375, 0.3125, 0.9375, 0.3125, 0.875, 0.3125, 0.9375, 0.2812, 0.9375, 0.2812, 0.875, 0.2812, 0.9375, 0.25, 0.9375, 0.25, 0.875, 0.25, 0.875, 0.25, 0.9375, 0.2188, 0.9375, 0.2188, 0.875, 0.2188, 0.9375, 0.1875, 0.9375, 0.1875, 0.875, 0.1875, 0.9375, 0.1562, 0.9375, 0.1562, 0.875, 0.1562, 0.9375, 0.125, 0.9375, 0.125, 0.875, 0.125, 0.9375, 0.09375, 0.9375, 0.09375, 0.875, 0.09375, 0.9375, 0.0625, 0.9375, 0.0625, 0.875, 0.0625, 0.9375, 0.03125, 0.9375, 0.03125, 0.875, 0.03125, 0.9375, 0.0, 0.9375, 1.0, 0.9375, 0.9688, 0.9375, 0.9687, 0.875, 0.9688, 0.9375, 0.9375, 0.9375, 0.9375, 0.875, 0.9375, 0.9375, 0.9062, 0.9375, 0.9062, 0.875, 0.9062, 0.9375, 0.875, 0.9375, 0.875, 0.875, 0.875, 0.9375, 0.8438, 0.9375, 0.8438, 0.875, 0.8438, 0.9375, 0.8125, 0.9375, 0.8125, 0.875, 0.8125, 0.9375, 0.7812, 0.9375, 0.7812, 0.875, 0.7812, 0.9375, 0.75, 0.9375, 0.75, 0.875])
me_sphere_003.materials.append(mat_tiefschwarz_001)
me_sphere_003.update()
me_cylinder = bpy.data.meshes.new('Cylinder')
me_cylinder.from_pydata([(-4.985e-10, 0.028, -0.1136), (0.0, 0.028, 0.125), (0.01072, 0.02587, -0.1136), (0.01072, 0.02587, 0.125), (0.0198, 0.0198, -0.1136), (0.0198, 0.0198, 0.125), (0.02587, 0.01072, -0.1136), (0.02587, 0.01072, 0.125), (0.028, 0.0, -0.1136), (0.028, 0.0, 0.125), (0.02587, -0.01072, -0.1136), (0.02587, -0.01072, 0.125), (0.0198, -0.0198, -0.1136), (0.0198, -0.0198, 0.125), (0.01072, -0.02587, -0.1136), (0.01072, -0.02587, 0.125), (-4.985e-10, -0.028, -0.1136), (0.0, -0.028, 0.125), (-0.01072, -0.02587, -0.1136), (-0.01072, -0.02587, 0.125), (-0.0198, -0.0198, -0.1136), (-0.0198, -0.0198, 0.125), (-0.02587, -0.01072, -0.1136), (-0.02587, -0.01072, 0.125), (-0.028, 0.0, -0.1136), (-0.028, 0.0, 0.125), (-0.02587, 0.01072, -0.1136), (-0.02587, 0.01072, 0.125), (-0.0198, 0.0198, -0.1136), (-0.0198, 0.0198, 0.125), (-0.01072, 0.02587, -0.1136), (-0.01072, 0.02587, 0.125)], [], [(1, 2, 0), (3, 4, 2), (5, 6, 4), (7, 8, 6), (9, 10, 8), (11, 12, 10), (13, 14, 12), (15, 16, 14), (17, 18, 16), (19, 20, 18), (21, 22, 20), (23, 24, 22), (25, 26, 24), (27, 28, 26), (29, 30, 28), (31, 0, 30), (1, 3, 2), (3, 5, 4), (5, 7, 6), (7, 9, 8), (9, 11, 10), (11, 13, 12), (13, 15, 14), (15, 17, 16), (17, 19, 18), (19, 21, 20), (21, 23, 22), (23, 25, 24), (25, 27, 26), (27, 29, 28), (29, 31, 30), (31, 1, 0)])
me_cylinder.polygons.foreach_set('use_smooth', [True] * 32)
_uv = me_cylinder.uv_layers.new(name='UVMap')
_uv.uv.foreach_set('vector', [1.0, 1.0, 0.9375, 0.5, 1.0, 0.5, 0.9375, 1.0, 0.875, 0.5, 0.9375, 0.5, 0.875, 1.0, 0.8125, 0.5, 0.875, 0.5, 0.8125, 1.0, 0.75, 0.5, 0.8125, 0.5, 0.75, 1.0, 0.6875, 0.5, 0.75, 0.5, 0.6875, 1.0, 0.625, 0.5, 0.6875, 0.5, 0.625, 1.0, 0.5625, 0.5, 0.625, 0.5, 0.5625, 1.0, 0.5, 0.5, 0.5625, 0.5, 0.5, 1.0, 0.4375, 0.5, 0.5, 0.5, 0.4375, 1.0, 0.375, 0.5, 0.4375, 0.5, 0.375, 1.0, 0.3125, 0.5, 0.375, 0.5, 0.3125, 1.0, 0.25, 0.5, 0.3125, 0.5, 0.25, 1.0, 0.1875, 0.5, 0.25, 0.5, 0.1875, 1.0, 0.125, 0.5, 0.1875, 0.5, 0.125, 1.0, 0.0625, 0.5, 0.125, 0.5, 0.0625, 1.0, 0.0, 0.5, 0.0625, 0.5, 1.0, 1.0, 0.9375, 1.0, 0.9375, 0.5, 0.9375, 1.0, 0.875, 1.0, 0.875, 0.5, 0.875, 1.0, 0.8125, 1.0, 0.8125, 0.5, 0.8125, 1.0, 0.75, 1.0, 0.75, 0.5, 0.75, 1.0, 0.6875, 1.0, 0.6875, 0.5, 0.6875, 1.0, 0.625, 1.0, 0.625, 0.5, 0.625, 1.0, 0.5625, 1.0, 0.5625, 0.5, 0.5625, 1.0, 0.5, 1.0, 0.5, 0.5, 0.5, 1.0, 0.4375, 1.0, 0.4375, 0.5, 0.4375, 1.0, 0.375, 1.0, 0.375, 0.5, 0.375, 1.0, 0.3125, 1.0, 0.3125, 0.5, 0.3125, 1.0, 0.25, 1.0, 0.25, 0.5, 0.25, 1.0, 0.1875, 1.0, 0.1875, 0.5, 0.1875, 1.0, 0.125, 1.0, 0.125, 0.5, 0.125, 1.0, 0.0625, 1.0, 0.0625, 0.5, 0.0625, 1.0, 0.0, 1.0, 0.0, 0.5])
me_cylinder.materials.append(mat_tiefschwarz_001)
me_cylinder.update()
me_beziercurve = bpy.data.meshes.new('BezierCurve')
me_beziercurve.from_pydata([(-0.2147, 0.0, 0.055), (-0.2224, -5.477e-10, 0.02877), (-0.225, 1.331e-11, 0.0), (-0.2214, 3.352e-09, -0.02887), (-0.2147, 7.439e-09, -0.055), (-0.2153, 7.466e-09, -0.055), (-0.2167, 7.492e-09, -0.055), (-0.2234, 2.852e-09, -0.02993), (-0.227, 3.993e-11, 0.0), (-0.2242, -2.803e-09, 0.03007), (-0.2167, -7.493e-09, 0.055), (-0.1983, -0.08215, 0.055), (-0.2054, -0.08509, 0.02877), (-0.2079, -0.0861, 0.0), (-0.2046, -0.08474, -0.02887), (-0.1983, -0.08215, -0.055), (-0.1989, -0.08239, -0.055), (-0.2002, -0.08292, -0.055), (-0.2064, -0.0855, -0.02993), (-0.2097, -0.08687, 0.0), (-0.2071, -0.08579, 0.03007), (-0.2002, -0.08292, 0.055), (-0.1518, -0.1518, 0.055), (-0.1572, -0.1572, 0.02877), (-0.1591, -0.1591, 0.0), (-0.1566, -0.1566, -0.02887), (-0.1518, -0.1518, -0.055), (-0.1522, -0.1522, -0.055), (-0.1532, -0.1532, -0.055), (-0.158, -0.158, -0.02993), (-0.1605, -0.1605, 0.0), (-0.1585, -0.1585, 0.03007), (-0.1532, -0.1532, 0.055), (-0.08215, -0.1983, 0.055), (-0.08509, -0.2054, 0.02877), (-0.0861, -0.2079, 0.0), (-0.08474, -0.2046, -0.02887), (-0.08215, -0.1983, -0.055), (-0.08239, -0.1989, -0.055), (-0.08292, -0.2002, -0.055), (-0.0855, -0.2064, -0.02993), (-0.08687, -0.2097, 0.0), (-0.08579, -0.2071, 0.03007), (-0.08292, -0.2002, 0.055), (9.384e-09, -0.2147, 0.055), (1.027e-08, -0.2224, 0.02877), (9.822e-09, -0.225, 0.0), (6.328e-09, -0.2214, -0.02887), (1.945e-09, -0.2147, -0.055), (1.945e-09, -0.2153, -0.055), (1.979e-09, -0.2167, -0.055), (6.914e-09, -0.2234, -0.02993), (9.883e-09, -0.227, 0.0), (1.26e-08, -0.2242, 0.03007), (1.696e-08, -0.2167, 0.055), (0.08215, -0.1983, 0.055), (0.08509, -0.2054, 0.02877), (0.0861, -0.2079, 0.0), (0.08474, -0.2046, -0.02887), (0.08215, -0.1983, -0.055), (0.08239, -0.1989, -0.055), (0.08292, -0.2002, -0.055), (0.0855, -0.2064, -0.02993), (0.08687, -0.2097, 0.0), (0.08579, -0.2071, 0.03007), (0.08292, -0.2002, 0.055), (0.1518, -0.1518, 0.055), (0.1572, -0.1572, 0.02877), (0.1591, -0.1591, 0.0), (0.1566, -0.1566, -0.02887), (0.1518, -0.1518, -0.055), (0.1522, -0.1522, -0.055), (0.1532, -0.1532, -0.055), (0.158, -0.158, -0.02993), (0.1605, -0.1605, 0.0), (0.1585, -0.1585, 0.03007), (0.1532, -0.1532, 0.055), (0.1983, -0.08215, 0.055), (0.2054, -0.08509, 0.02877), (0.2079, -0.0861, 0.0), (0.2046, -0.08474, -0.02887), (0.1983, -0.08215, -0.055), (0.1989, -0.08239, -0.055), (0.2002, -0.08292, -0.055), (0.2064, -0.0855, -0.02993), (0.2097, -0.08687, 0.0), (0.2071, -0.08579, 0.03007), (0.2002, -0.08292, 0.055), (0.2147, 1.877e-08, 0.055), (0.2224, 1.999e-08, 0.02877), (0.225, 1.966e-08, 0.0), (0.2214, 1.601e-08, -0.02887), (0.2147, 1.133e-08, -0.055), (0.2153, 1.136e-08, -0.055), (0.2167, 1.145e-08, -0.055), (0.2234, 1.668e-08, -0.02993), (0.227, 1.981e-08, 0.0), (0.2242, 2.24e-08, 0.03007), (0.2167, 2.644e-08, 0.055), (0.1983, 0.08215, 0.055), (0.2054, 0.08509, 0.02877), (0.2079, 0.0861, 0.0), (0.2046, 0.08474, -0.02887), (0.1983, 0.08215, -0.055), (0.1989, 0.08239, -0.055), (0.2002, 0.08292, -0.055), (0.2064, 0.0855, -0.02993), (0.2097, 0.08687, 0.0), (0.2071, 0.08579, 0.03007), (0.2002, 0.08292, 0.055), (0.1518, 0.1518, 0.055), (0.1572, 0.1572, 0.02877), (0.1591, 0.1591, 0.0), (0.1566, 0.1566, -0.02887), (0.1518, 0.1518, -0.055), (0.1522, 0.1522, -0.055), (0.1532, 0.1532, -0.055), (0.158, 0.158, -0.02993), (0.1605, 0.1605, 0.0), (0.1585, 0.1585, 0.03007), (0.1532, 0.1532, 0.055), (0.08215, 0.1983, 0.055), (0.08509, 0.2054, 0.02877), (0.0861, 0.2079, 0.0), (0.08474, 0.2046, -0.02887), (0.08215, 0.1983, -0.055), (0.08239, 0.1989, -0.055), (0.08292, 0.2002, -0.055), (0.0855, 0.2064, -0.02993), (0.08687, 0.2097, 0.0), (0.08579, 0.2071, 0.03007), (0.08292, 0.2002, 0.055), (-2.56e-09, 0.2147, 0.055), (-3.199e-09, 0.2224, 0.02877), (-2.67e-09, 0.225, 0.0), (7.114e-10, 0.2214, -0.02887), (4.879e-09, 0.2147, -0.055), (4.898e-09, 0.2153, -0.055), (4.909e-09, 0.2167, -0.055), (1.878e-10, 0.2234, -0.02993), (-2.667e-09, 0.227, 0.0), (-5.476e-09, 0.2242, 0.03007), (-1.008e-08, 0.2167, 0.055), (-0.08215, 0.1983, 0.055), (-0.08509, 0.2054, 0.02877), (-0.0861, 0.2079, 0.0), (-0.08474, 0.2046, -0.02887), (-0.08215, 0.1983, -0.055), (-0.08239, 0.1989, -0.055), (-0.08292, 0.2002, -0.055), (-0.0855, 0.2064, -0.02993), (-0.08687, 0.2097, 0.0), (-0.08579, 0.2071, 0.03007), (-0.08292, 0.2002, 0.055), (-0.1518, 0.1518, 0.055), (-0.1572, 0.1572, 0.02877), (-0.1591, 0.1591, 0.0), (-0.1566, 0.1566, -0.02887), (-0.1518, 0.1518, -0.055), (-0.1522, 0.1522, -0.055), (-0.1532, 0.1532, -0.055), (-0.158, 0.158, -0.02993), (-0.1605, 0.1605, 0.0), (-0.1585, 0.1585, 0.03007), (-0.1532, 0.1532, 0.055), (-0.1983, 0.08215, 0.055), (-0.2054, 0.08509, 0.02877), (-0.2079, 0.0861, 0.0), (-0.2046, 0.08474, -0.02887), (-0.1983, 0.08215, -0.055), (-0.1989, 0.08239, -0.055), (-0.2002, 0.08292, -0.055), (-0.2064, 0.0855, -0.02993), (-0.2097, 0.08687, 0.0), (-0.2071, 0.08579, 0.03007), (-0.2002, 0.08292, 0.055)], [], [(11, 1, 0), (22, 12, 11), (22, 34, 23), (44, 34, 33), (55, 45, 44), (66, 56, 55), (77, 67, 66), (88, 78, 77), (99, 89, 88), (110, 100, 99), (121, 111, 110), (132, 122, 121), (132, 144, 133), (154, 144, 143), (165, 155, 154), (165, 1, 166), (1, 13, 2), (12, 24, 13), (34, 24, 23), (45, 35, 34), (56, 46, 45), (67, 57, 56), (78, 68, 67), (89, 79, 78), (89, 101, 90), (111, 101, 100), (122, 112, 111), (133, 123, 122), (144, 134, 133), (155, 145, 144), (166, 156, 155), (1, 167, 166), (13, 3, 2), (24, 14, 13), (35, 25, 24), (46, 36, 35), (57, 47, 46), (68, 58, 57), (79, 69, 68), (90, 80, 79), (101, 91, 90), (112, 102, 101), (123, 113, 112), (123, 135, 124), (145, 135, 134), (156, 146, 145), (167, 157, 156), (167, 3, 168), (14, 4, 3), (14, 26, 15), (36, 26, 25), (47, 37, 36), (47, 59, 48), (58, 70, 59), (69, 81, 70), (91, 81, 80), (91, 103, 92), (102, 114, 103), (113, 125, 114), (124, 136, 125), (146, 136, 135), (157, 147, 146), (168, 158, 157), (3, 169, 168), (15, 5, 4), (15, 27, 16), (26, 38, 27), (48, 38, 37), (59, 49, 48), (59, 71, 60), (70, 82, 71), (81, 93, 82), (103, 93, 92), (103, 115, 104), (114, 126, 115), (125, 137, 126), (136, 148, 137), (147, 159, 148), (169, 159, 158), (4, 170, 169), (5, 17, 6), (27, 17, 16), (38, 28, 27), (38, 50, 39), (60, 50, 49), (71, 61, 60), (82, 72, 71), (93, 83, 82), (93, 105, 94), (104, 116, 105), (115, 127, 116), (137, 127, 126), (137, 149, 138), (148, 160, 149), (170, 160, 159), (5, 171, 170), (17, 7, 6), (28, 18, 17), (39, 29, 28), (50, 40, 39), (61, 51, 50), (72, 62, 61), (83, 73, 72), (94, 84, 83), (105, 95, 94), (116, 106, 105), (116, 128, 117), (138, 128, 127), (138, 150, 139), (160, 150, 149), (171, 161, 160), (6, 172, 171), (18, 8, 7), (29, 19, 18), (40, 30, 29), (51, 41, 40), (62, 52, 51), (73, 63, 62), (73, 85, 74), (95, 85, 84), (106, 96, 95), (117, 107, 106), (128, 118, 117), (139, 129, 128), (150, 140, 139), (161, 151, 150), (172, 162, 161), (7, 173, 172), (19, 9, 8), (19, 31, 20), (41, 31, 30), (52, 42, 41), (63, 53, 52), (74, 64, 63), (85, 75, 74), (96, 86, 85), (107, 97, 96), (118, 108, 107), (118, 130, 119), (129, 141, 130), (151, 141, 140), (151, 163, 152), (173, 163, 162), (8, 174, 173), (20, 10, 9), (31, 21, 20), (42, 32, 31), (53, 43, 42), (64, 54, 53), (64, 76, 65), (75, 87, 76), (97, 87, 86), (108, 98, 97), (119, 109, 108), (130, 120, 119), (141, 131, 130), (152, 142, 141), (163, 153, 152), (174, 164, 163), (9, 175, 174), (21, 0, 10), (32, 11, 21), (32, 33, 22), (43, 44, 33), (54, 55, 44), (76, 55, 65), (76, 77, 66), (98, 77, 87), (98, 99, 88), (120, 99, 109), (120, 121, 110), (131, 132, 121), (142, 143, 132), (164, 143, 153), (164, 165, 154), (175, 0, 165), (11, 12, 1), (22, 23, 12), (22, 33, 34), (44, 45, 34), (55, 56, 45), (66, 67, 56), (77, 78, 67), (88, 89, 78), (99, 100, 89), (110, 111, 100), (121, 122, 111), (132, 133, 122), (132, 143, 144), (154, 155, 144), (165, 166, 155), (165, 0, 1), (1, 12, 13), (12, 23, 24), (34, 35, 24), (45, 46, 35), (56, 57, 46), (67, 68, 57), (78, 79, 68), (89, 90, 79), (89, 100, 101), (111, 112, 101), (122, 123, 112), (133, 134, 123), (144, 145, 134), (155, 156, 145), (166, 167, 156), (1, 2, 167), (13, 14, 3), (24, 25, 14), (35, 36, 25), (46, 47, 36), (57, 58, 47), (68, 69, 58), (79, 80, 69), (90, 91, 80), (101, 102, 91), (112, 113, 102), (123, 124, 113), (123, 134, 135), (145, 146, 135), (156, 157, 146), (167, 168, 157), (167, 2, 3), (14, 15, 4), (14, 25, 26), (36, 37, 26), (47, 48, 37), (47, 58, 59), (58, 69, 70), (69, 80, 81), (91, 92, 81), (91, 102, 103), (102, 113, 114), (113, 124, 125), (124, 135, 136), (146, 147, 136), (157, 158, 147), (168, 169, 158), (3, 4, 169), (15, 16, 5), (15, 26, 27), (26, 37, 38), (48, 49, 38), (59, 60, 49), (59, 70, 71), (70, 81, 82), (81, 92, 93), (103, 104, 93), (103, 114, 115), (114, 125, 126), (125, 136, 137), (136, 147, 148), (147, 158, 159), (169, 170, 159), (4, 5, 170), (5, 16, 17), (27, 28, 17), (38, 39, 28), (38, 49, 50), (60, 61, 50), (71, 72, 61), (82, 83, 72), (93, 94, 83), (93, 104, 105), (104, 115, 116), (115, 126, 127), (137, 138, 127), (137, 148, 149), (148, 159, 160), (170, 171, 160), (5, 6, 171), (17, 18, 7), (28, 29, 18), (39, 40, 29), (50, 51, 40), (61, 62, 51), (72, 73, 62), (83, 84, 73), (94, 95, 84), (105, 106, 95), (116, 117, 106), (116, 127, 128), (138, 139, 128), (138, 149, 150), (160, 161, 150), (171, 172, 161), (6, 7, 172), (18, 19, 8), (29, 30, 19), (40, 41, 30), (51, 52, 41), (62, 63, 52), (73, 74, 63), (73, 84, 85), (95, 96, 85), (106, 107, 96), (117, 118, 107), (128, 129, 118), (139, 140, 129), (150, 151, 140), (161, 162, 151), (172, 173, 162), (7, 8, 173), (19, 20, 9), (19, 30, 31), (41, 42, 31), (52, 53, 42), (63, 64, 53), (74, 75, 64), (85, 86, 75), (96, 97, 86), (107, 108, 97), (118, 119, 108), (118, 129, 130), (129, 140, 141), (151, 152, 141), (151, 162, 163), (173, 174, 163), (8, 9, 174), (20, 21, 10), (31, 32, 21), (42, 43, 32), (53, 54, 43), (64, 65, 54), (64, 75, 76), (75, 86, 87), (97, 98, 87), (108, 109, 98), (119, 120, 109), (130, 131, 120), (141, 142, 131), (152, 153, 142), (163, 164, 153), (174, 175, 164), (9, 10, 175), (21, 11, 0), (32, 22, 11), (32, 43, 33), (43, 54, 44), (54, 65, 55), (76, 66, 55), (76, 87, 77), (98, 88, 77), (98, 109, 99), (120, 110, 99), (120, 131, 121), (131, 142, 132), (142, 153, 143), (164, 154, 143), (164, 175, 165), (175, 10, 0)])
me_beziercurve.polygons.foreach_set('use_smooth', [True] * 352)
_uv = me_beziercurve.uv_layers.new(name='UVMap')
_uv.uv.foreach_set('vector', [0.0625, 0.055, 0.0, 0.02877, 0.0, 0.055, 0.125, 0.055, 0.0625, 0.02877, 0.0625, 0.055, 0.125, 0.055, 0.1875, 0.02877, 0.125, 0.02877, 0.25, 0.055, 0.1875, 0.02877, 0.1875, 0.055, 0.3125, 0.055, 0.25, 0.02877, 0.25, 0.055, 0.375, 0.055, 0.3125, 0.02877, 0.3125, 0.055, 0.4375, 0.055, 0.375, 0.02877, 0.375, 0.055, 0.5, 0.055, 0.4375, 0.02877, 0.4375, 0.055, 0.5625, 0.055, 0.5, 0.02877, 0.5, 0.055, 0.625, 0.055, 0.5625, 0.02877, 0.5625, 0.055, 0.6875, 0.055, 0.625, 0.02877, 0.625, 0.055, 0.75, 0.055, 0.6875, 0.02877, 0.6875, 0.055, 0.75, 0.055, 0.8125, 0.02877, 0.75, 0.02877, 0.875, 0.055, 0.8125, 0.02877, 0.8125, 0.055, 0.9375, 0.055, 0.875, 0.02877, 0.875, 0.055, 0.9375, 0.055, 1.0, 0.02877, 0.9375, 0.02877, 0.0, 0.02877, 0.0625, -9.906e-05, 0.0, -9.906e-05, 0.0625, 0.02877, 0.125, -9.906e-05, 0.0625, -9.906e-05, 0.1875, 0.02877, 0.125, -9.906e-05, 0.125, 0.02877, 0.25, 0.02877, 0.1875, -9.906e-05, 0.1875, 0.02877, 0.3125, 0.02877, 0.25, -9.906e-05, 0.25, 0.02877, 0.375, 0.02877, 0.3125, -9.906e-05, 0.3125, 0.02877, 0.4375, 0.02877, 0.375, -9.906e-05, 0.375, 0.02877, 0.5, 0.02877, 0.4375, -9.906e-05, 0.4375, 0.02877, 0.5, 0.02877, 0.5625, -9.906e-05, 0.5, -9.906e-05, 0.625, 0.02877, 0.5625, -9.906e-05, 0.5625, 0.02877, 0.6875, 0.02877, 0.625, -9.906e-05, 0.625, 0.02877, 0.75, 0.02877, 0.6875, -9.906e-05, 0.6875, 0.02877, 0.8125, 0.02877, 0.75, -9.906e-05, 0.75, 0.02877, 0.875, 0.02877, 0.8125, -9.906e-05, 0.8125, 0.02877, 0.9375, 0.02877, 0.875, -9.906e-05, 0.875, 0.02877, 1.0, 0.02877, 0.9375, -9.906e-05, 0.9375, 0.02877, 0.0625, -9.906e-05, 0.0, -0.02887, 0.0, -9.906e-05, 0.125, -9.906e-05, 0.0625, -0.02887, 0.0625, -9.906e-05, 0.1875, -9.906e-05, 0.125, -0.02887, 0.125, -9.906e-05, 0.25, -9.906e-05, 0.1875, -0.02887, 0.1875, -9.906e-05, 0.3125, -9.906e-05, 0.25, -0.02887, 0.25, -9.906e-05, 0.375, -9.906e-05, 0.3125, -0.02887, 0.3125, -9.906e-05, 0.4375, -9.906e-05, 0.375, -0.02887, 0.375, -9.906e-05, 0.5, -9.906e-05, 0.4375, -0.02887, 0.4375, -9.906e-05, 0.5625, -9.906e-05, 0.5, -0.02887, 0.5, -9.906e-05, 0.625, -9.906e-05, 0.5625, -0.02887, 0.5625, -9.906e-05, 0.6875, -9.906e-05, 0.625, -0.02887, 0.625, -9.906e-05, 0.6875, -9.906e-05, 0.75, -0.02887, 0.6875, -0.02887, 0.8125, -9.906e-05, 0.75, -0.02887, 0.75, -9.906e-05, 0.875, -9.906e-05, 0.8125, -0.02887, 0.8125, -9.906e-05, 0.9375, -9.906e-05, 0.875, -0.02887, 0.875, -9.906e-05, 0.9375, -9.906e-05, 1.0, -0.02887, 0.9375, -0.02887, 0.0625, -0.02887, 0.0, -0.055, 0.0, -0.02887, 0.0625, -0.02887, 0.125, -0.055, 0.0625, -0.055, 0.1875, -0.02887, 0.125, -0.055, 0.125, -0.02887, 0.25, -0.02887, 0.1875, -0.055, 0.1875, -0.02887, 0.25, -0.02887, 0.3125, -0.055, 0.25, -0.055, 0.3125, -0.02887, 0.375, -0.055, 0.3125, -0.055, 0.375, -0.02887, 0.4375, -0.055, 0.375, -0.055, 0.5, -0.02887, 0.4375, -0.055, 0.4375, -0.02887, 0.5, -0.02887, 0.5625, -0.055, 0.5, -0.055, 0.5625, -0.02887, 0.625, -0.055, 0.5625, -0.055, 0.625, -0.02887, 0.6875, -0.055, 0.625, -0.055, 0.6875, -0.02887, 0.75, -0.055, 0.6875, -0.055, 0.8125, -0.02887, 0.75, -0.055, 0.75, -0.02887, 0.875, -0.02887, 0.8125, -0.055, 0.8125, -0.02887, 0.9375, -0.02887, 0.875, -0.055, 0.875, -0.02887, 1.0, -0.02887, 0.9375, -0.055, 0.9375, -0.02887, 0.0625, -0.055, 0.0, -0.055, 0.0, -0.055, 0.0625, -0.055, 0.125, -0.055, 0.0625, -0.055, 0.125, -0.055, 0.1875, -0.055, 0.125, -0.055, 0.25, -0.055, 0.1875, -0.055, 0.1875, -0.055, 0.3125, -0.055, 0.25, -0.055, 0.25, -0.055, 0.3125, -0.055, 0.375, -0.055, 0.3125, -0.055, 0.375, -0.055, 0.4375, -0.055, 0.375, -0.055, 0.4375, -0.055, 0.5, -0.055, 0.4375, -0.055, 0.5625, -0.055, 0.5, -0.055, 0.5, -0.055, 0.5625, -0.055, 0.625, -0.055, 0.5625, -0.055, 0.625, -0.055, 0.6875, -0.055, 0.625, -0.055, 0.6875, -0.055, 0.75, -0.055, 0.6875, -0.055, 0.75, -0.055, 0.8125, -0.055, 0.75, -0.055, 0.8125, -0.055, 0.875, -0.055, 0.8125, -0.055, 0.9375, -0.055, 0.875, -0.055, 0.875, -0.055, 1.0, -0.055, 0.9375, -0.055, 0.9375, -0.055, 0.0, -0.055, 0.0625, -0.055, 0.0, -0.055, 0.125, -0.055, 0.0625, -0.055, 0.0625, -0.055, 0.1875, -0.055, 0.125, -0.055, 0.125, -0.055, 0.1875, -0.055, 0.25, -0.055, 0.1875, -0.055, 0.3125, -0.055, 0.25, -0.055, 0.25, -0.055, 0.375, -0.055, 0.3125, -0.055, 0.3125, -0.055, 0.4375, -0.055, 0.375, -0.055, 0.375, -0.055, 0.5, -0.055, 0.4375, -0.055, 0.4375, -0.055, 0.5, -0.055, 0.5625, -0.055, 0.5, -0.055, 0.5625, -0.055, 0.625, -0.055, 0.5625, -0.055, 0.625, -0.055, 0.6875, -0.055, 0.625, -0.055, 0.75, -0.055, 0.6875, -0.055, 0.6875, -0.055, 0.75, -0.055, 0.8125, -0.055, 0.75, -0.055, 0.8125, -0.055, 0.875, -0.055, 0.8125, -0.055, 0.9375, -0.055, 0.875, -0.055, 0.875, -0.055, 1.0, -0.055, 0.9375, -0.055, 0.9375, -0.055, 0.0625, -0.055, 0.0, -0.02993, 0.0, -0.055, 0.125, -0.055, 0.0625, -0.02993, 0.0625, -0.055, 0.1875, -0.055, 0.125, -0.02993, 0.125, -0.055, 0.25, -0.055, 0.1875, -0.02993, 0.1875, -0.055, 0.3125, -0.055, 0.25, -0.02993, 0.25, -0.055, 0.375, -0.055, 0.3125, -0.02993, 0.3125, -0.055, 0.4375, -0.055, 0.375, -0.02993, 0.375, -0.055, 0.5, -0.055, 0.4375, -0.02993, 0.4375, -0.055, 0.5625, -0.055, 0.5, -0.02993, 0.5, -0.055, 0.625, -0.055, 0.5625, -0.02993, 0.5625, -0.055, 0.625, -0.055, 0.6875, -0.02993, 0.625, -0.02993, 0.75, -0.055, 0.6875, -0.02993, 0.6875, -0.055, 0.75, -0.055, 0.8125, -0.02993, 0.75, -0.02993, 0.875, -0.055, 0.8125, -0.02993, 0.8125, -0.055, 0.9375, -0.055, 0.875, -0.02993, 0.875, -0.055, 1.0, -0.055, 0.9375, -0.02993, 0.9375, -0.055, 0.0625, -0.02993, 0.0, 0.0, 0.0, -0.02993, 0.125, -0.02993, 0.0625, 0.0, 0.0625, -0.02993, 0.1875, -0.02993, 0.125, 0.0, 0.125, -0.02993, 0.25, -0.02993, 0.1875, 0.0, 0.1875, -0.02993, 0.3125, -0.02993, 0.25, 0.0, 0.25, -0.02993, 0.375, -0.02993, 0.3125, 0.0, 0.3125, -0.02993, 0.375, -0.02993, 0.4375, 0.0, 0.375, 0.0, 0.5, -0.02993, 0.4375, 0.0, 0.4375, -0.02993, 0.5625, -0.02993, 0.5, 0.0, 0.5, -0.02993, 0.625, -0.02993, 0.5625, 0.0, 0.5625, -0.02993, 0.6875, -0.02993, 0.625, 0.0, 0.625, -0.02993, 0.75, -0.02993, 0.6875, 0.0, 0.6875, -0.02993, 0.8125, -0.02993, 0.75, 0.0, 0.75, -0.02993, 0.875, -0.02993, 0.8125, 0.0, 0.8125, -0.02993, 0.9375, -0.02993, 0.875, 0.0, 0.875, -0.02993, 1.0, -0.02993, 0.9375, 0.0, 0.9375, -0.02993, 0.0625, 0.0, 0.0, 0.03007, 0.0, 0.0, 0.0625, 0.0, 0.125, 0.03007, 0.0625, 0.03007, 0.1875, 0.0, 0.125, 0.03007, 0.125, 0.0, 0.25, 0.0, 0.1875, 0.03007, 0.1875, 0.0, 0.3125, 0.0, 0.25, 0.03007, 0.25, 0.0, 0.375, 0.0, 0.3125, 0.03007, 0.3125, 0.0, 0.4375, 0.0, 0.375, 0.03007, 0.375, 0.0, 0.5, 0.0, 0.4375, 0.03007, 0.4375, 0.0, 0.5625, 0.0, 0.5, 0.03007, 0.5, 0.0, 0.625, 0.0, 0.5625, 0.03007, 0.5625, 0.0, 0.625, 0.0, 0.6875, 0.03007, 0.625, 0.03007, 0.6875, 0.0, 0.75, 0.03007, 0.6875, 0.03007, 0.8125, 0.0, 0.75, 0.03007, 0.75, 0.0, 0.8125, 0.0, 0.875, 0.03007, 0.8125, 0.03007, 0.9375, 0.0, 0.875, 0.03007, 0.875, 0.0, 1.0, 0.0, 0.9375, 0.03007, 0.9375, 0.0, 0.0625, 0.03007, 0.0, 0.055, 0.0, 0.03007, 0.125, 0.03007, 0.0625, 0.055, 0.0625, 0.03007, 0.1875, 0.03007, 0.125, 0.055, 0.125, 0.03007, 0.25, 0.03007, 0.1875, 0.055, 0.1875, 0.03007, 0.3125, 0.03007, 0.25, 0.055, 0.25, 0.03007, 0.3125, 0.03007, 0.375, 0.055, 0.3125, 0.055, 0.375, 0.03007, 0.4375, 0.055, 0.375, 0.055, 0.5, 0.03007, 0.4375, 0.055, 0.4375, 0.03007, 0.5625, 0.03007, 0.5, 0.055, 0.5, 0.03007, 0.625, 0.03007, 0.5625, 0.055, 0.5625, 0.03007, 0.6875, 0.03007, 0.625, 0.055, 0.625, 0.03007, 0.75, 0.03007, 0.6875, 0.055, 0.6875, 0.03007, 0.8125, 0.03007, 0.75, 0.055, 0.75, 0.03007, 0.875, 0.03007, 0.8125, 0.055, 0.8125, 0.03007, 0.9375, 0.03007, 0.875, 0.055, 0.875, 0.03007, 1.0, 0.03007, 0.9375, 0.055, 0.9375, 0.03007, 0.0625, 0.055, 0.0, 0.055, 0.0, 0.055, 0.125, 0.055, 0.0625, 0.055, 0.0625, 0.055, 0.125, 0.055, 0.1875, 0.055, 0.125, 0.055, 0.1875, 0.055, 0.25, 0.055, 0.1875, 0.055, 0.25, 0.055, 0.3125, 0.055, 0.25, 0.055, 0.375, 0.055, 0.3125, 0.055, 0.3125, 0.055, 0.375, 0.055, 0.4375, 0.055, 0.375, 0.055, 0.5, 0.055, 0.4375, 0.055, 0.4375, 0.055, 0.5, 0.055, 0.5625, 0.055, 0.5, 0.055, 0.625, 0.055, 0.5625, 0.055, 0.5625, 0.055, 0.625, 0.055, 0.6875, 0.055, 0.625, 0.055, 0.6875, 0.055, 0.75, 0.055, 0.6875, 0.055, 0.75, 0.055, 0.8125, 0.055, 0.75, 0.055, 0.875, 0.055, 0.8125, 0.055, 0.8125, 0.055, 0.875, 0.055, 0.9375, 0.055, 0.875, 0.055, 0.9375, 0.055, 1.0, 0.055, 0.9375, 0.055, 0.0625, 0.055, 0.0625, 0.02877, 0.0, 0.02877, 0.125, 0.055, 0.125, 0.02877, 0.0625, 0.02877, 0.125, 0.055, 0.1875, 0.055, 0.1875, 0.02877, 0.25, 0.055, 0.25, 0.02877, 0.1875, 0.02877, 0.3125, 0.055, 0.3125, 0.02877, 0.25, 0.02877, 0.375, 0.055, 0.375, 0.02877, 0.3125, 0.02877, 0.4375, 0.055, 0.4375, 0.02877, 0.375, 0.02877, 0.5, 0.055, 0.5, 0.02877, 0.4375, 0.02877, 0.5625, 0.055, 0.5625, 0.02877, 0.5, 0.02877, 0.625, 0.055, 0.625, 0.02877, 0.5625, 0.02877, 0.6875, 0.055, 0.6875, 0.02877, 0.625, 0.02877, 0.75, 0.055, 0.75, 0.02877, 0.6875, 0.02877, 0.75, 0.055, 0.8125, 0.055, 0.8125, 0.02877, 0.875, 0.055, 0.875, 0.02877, 0.8125, 0.02877, 0.9375, 0.055, 0.9375, 0.02877, 0.875, 0.02877, 0.9375, 0.055, 1.0, 0.055, 1.0, 0.02877, 0.0, 0.02877, 0.0625, 0.02877, 0.0625, -9.906e-05, 0.0625, 0.02877, 0.125, 0.02877, 0.125, -9.906e-05, 0.1875, 0.02877, 0.1875, -9.906e-05, 0.125, -9.906e-05, 0.25, 0.02877, 0.25, -9.906e-05, 0.1875, -9.906e-05, 0.3125, 0.02877, 0.3125, -9.906e-05, 0.25, -9.906e-05, 0.375, 0.02877, 0.375, -9.906e-05, 0.3125, -9.906e-05, 0.4375, 0.02877, 0.4375, -9.906e-05, 0.375, -9.906e-05, 0.5, 0.02877, 0.5, -9.906e-05, 0.4375, -9.906e-05, 0.5, 0.02877, 0.5625, 0.02877, 0.5625, -9.906e-05, 0.625, 0.02877, 0.625, -9.906e-05, 0.5625, -9.906e-05, 0.6875, 0.02877, 0.6875, -9.906e-05, 0.625, -9.906e-05, 0.75, 0.02877, 0.75, -9.906e-05, 0.6875, -9.906e-05, 0.8125, 0.02877, 0.8125, -9.906e-05, 0.75, -9.906e-05, 0.875, 0.02877, 0.875, -9.906e-05, 0.8125, -9.906e-05, 0.9375, 0.02877, 0.9375, -9.906e-05, 0.875, -9.906e-05, 1.0, 0.02877, 1.0, -9.906e-05, 0.9375, -9.906e-05, 0.0625, -9.906e-05, 0.0625, -0.02887, 0.0, -0.02887, 0.125, -9.906e-05, 0.125, -0.02887, 0.0625, -0.02887, 0.1875, -9.906e-05, 0.1875, -0.02887, 0.125, -0.02887, 0.25, -9.906e-05, 0.25, -0.02887, 0.1875, -0.02887, 0.3125, -9.906e-05, 0.3125, -0.02887, 0.25, -0.02887, 0.375, -9.906e-05, 0.375, -0.02887, 0.3125, -0.02887, 0.4375, -9.906e-05, 0.4375, -0.02887, 0.375, -0.02887, 0.5, -9.906e-05, 0.5, -0.02887, 0.4375, -0.02887, 0.5625, -9.906e-05, 0.5625, -0.02887, 0.5, -0.02887, 0.625, -9.906e-05, 0.625, -0.02887, 0.5625, -0.02887, 0.6875, -9.906e-05, 0.6875, -0.02887, 0.625, -0.02887, 0.6875, -9.906e-05, 0.75, -9.906e-05, 0.75, -0.02887, 0.8125, -9.906e-05, 0.8125, -0.02887, 0.75, -0.02887, 0.875, -9.906e-05, 0.875, -0.02887, 0.8125, -0.02887, 0.9375, -9.906e-05, 0.9375, -0.02887, 0.875, -0.02887, 0.9375, -9.906e-05, 1.0, -9.906e-05, 1.0, -0.02887, 0.0625, -0.02887, 0.0625, -0.055, 0.0, -0.055, 0.0625, -0.02887, 0.125, -0.02887, 0.125, -0.055, 0.1875, -0.02887, 0.1875, -0.055, 0.125, -0.055, 0.25, -0.02887, 0.25, -0.055, 0.1875, -0.055, 0.25, -0.02887, 0.3125, -0.02887, 0.3125, -0.055, 0.3125, -0.02887, 0.375, -0.02887, 0.375, -0.055, 0.375, -0.02887, 0.4375, -0.02887, 0.4375, -0.055, 0.5, -0.02887, 0.5, -0.055, 0.4375, -0.055, 0.5, -0.02887, 0.5625, -0.02887, 0.5625, -0.055, 0.5625, -0.02887, 0.625, -0.02887, 0.625, -0.055, 0.625, -0.02887, 0.6875, -0.02887, 0.6875, -0.055, 0.6875, -0.02887, 0.75, -0.02887, 0.75, -0.055, 0.8125, -0.02887, 0.8125, -0.055, 0.75, -0.055, 0.875, -0.02887, 0.875, -0.055, 0.8125, -0.055, 0.9375, -0.02887, 0.9375, -0.055, 0.875, -0.055, 1.0, -0.02887, 1.0, -0.055, 0.9375, -0.055, 0.0625, -0.055, 0.0625, -0.055, 0.0, -0.055, 0.0625, -0.055, 0.125, -0.055, 0.125, -0.055, 0.125, -0.055, 0.1875, -0.055, 0.1875, -0.055, 0.25, -0.055, 0.25, -0.055, 0.1875, -0.055, 0.3125, -0.055, 0.3125, -0.055, 0.25, -0.055, 0.3125, -0.055, 0.375, -0.055, 0.375, -0.055, 0.375, -0.055, 0.4375, -0.055, 0.4375, -0.055, 0.4375, -0.055, 0.5, -0.055, 0.5, -0.055, 0.5625, -0.055, 0.5625, -0.055, 0.5, -0.055, 0.5625, -0.055, 0.625, -0.055, 0.625, -0.055, 0.625, -0.055, 0.6875, -0.055, 0.6875, -0.055, 0.6875, -0.055, 0.75, -0.055, 0.75, -0.055, 0.75, -0.055, 0.8125, -0.055, 0.8125, -0.055, 0.8125, -0.055, 0.875, -0.055, 0.875, -0.055, 0.9375, -0.055, 0.9375, -0.055, 0.875, -0.055, 1.0, -0.055, 1.0, -0.055, 0.9375, -0.055, 0.0, -0.055, 0.0625, -0.055, 0.0625, -0.055, 0.125, -0.055, 0.125, -0.055, 0.0625, -0.055, 0.1875, -0.055, 0.1875, -0.055, 0.125, -0.055, 0.1875, -0.055, 0.25, -0.055, 0.25, -0.055, 0.3125, -0.055, 0.3125, -0.055, 0.25, -0.055, 0.375, -0.055, 0.375, -0.055, 0.3125, -0.055, 0.4375, -0.055, 0.4375, -0.055, 0.375, -0.055, 0.5, -0.055, 0.5, -0.055, 0.4375, -0.055, 0.5, -0.055, 0.5625, -0.055, 0.5625, -0.055, 0.5625, -0.055, 0.625, -0.055, 0.625, -0.055, 0.625, -0.055, 0.6875, -0.055, 0.6875, -0.055, 0.75, -0.055, 0.75, -0.055, 0.6875, -0.055, 0.75, -0.055, 0.8125, -0.055, 0.8125, -0.055, 0.8125, -0.055, 0.875, -0.055, 0.875, -0.055, 0.9375, -0.055, 0.9375, -0.055, 0.875, -0.055, 1.0, -0.055, 1.0, -0.055, 0.9375, -0.055, 0.0625, -0.055, 0.0625, -0.02993, 0.0, -0.02993, 0.125, -0.055, 0.125, -0.02993, 0.0625, -0.02993, 0.1875, -0.055, 0.1875, -0.02993, 0.125, -0.02993, 0.25, -0.055, 0.25, -0.02993, 0.1875, -0.02993, 0.3125, -0.055, 0.3125, -0.02993, 0.25, -0.02993, 0.375, -0.055, 0.375, -0.02993, 0.3125, -0.02993, 0.4375, -0.055, 0.4375, -0.02993, 0.375, -0.02993, 0.5, -0.055, 0.5, -0.02993, 0.4375, -0.02993, 0.5625, -0.055, 0.5625, -0.02993, 0.5, -0.02993, 0.625, -0.055, 0.625, -0.02993, 0.5625, -0.02993, 0.625, -0.055, 0.6875, -0.055, 0.6875, -0.02993, 0.75, -0.055, 0.75, -0.02993, 0.6875, -0.02993, 0.75, -0.055, 0.8125, -0.055, 0.8125, -0.02993, 0.875, -0.055, 0.875, -0.02993, 0.8125, -0.02993, 0.9375, -0.055, 0.9375, -0.02993, 0.875, -0.02993, 1.0, -0.055, 1.0, -0.02993, 0.9375, -0.02993, 0.0625, -0.02993, 0.0625, 0.0, 0.0, 0.0, 0.125, -0.02993, 0.125, 0.0, 0.0625, 0.0, 0.1875, -0.02993, 0.1875, 0.0, 0.125, 0.0, 0.25, -0.02993, 0.25, 0.0, 0.1875, 0.0, 0.3125, -0.02993, 0.3125, 0.0, 0.25, 0.0, 0.375, -0.02993, 0.375, 0.0, 0.3125, 0.0, 0.375, -0.02993, 0.4375, -0.02993, 0.4375, 0.0, 0.5, -0.02993, 0.5, 0.0, 0.4375, 0.0, 0.5625, -0.02993, 0.5625, 0.0, 0.5, 0.0, 0.625, -0.02993, 0.625, 0.0, 0.5625, 0.0, 0.6875, -0.02993, 0.6875, 0.0, 0.625, 0.0, 0.75, -0.02993, 0.75, 0.0, 0.6875, 0.0, 0.8125, -0.02993, 0.8125, 0.0, 0.75, 0.0, 0.875, -0.02993, 0.875, 0.0, 0.8125, 0.0, 0.9375, -0.02993, 0.9375, 0.0, 0.875, 0.0, 1.0, -0.02993, 1.0, 0.0, 0.9375, 0.0, 0.0625, 0.0, 0.0625, 0.03007, 0.0, 0.03007, 0.0625, 0.0, 0.125, 0.0, 0.125, 0.03007, 0.1875, 0.0, 0.1875, 0.03007, 0.125, 0.03007, 0.25, 0.0, 0.25, 0.03007, 0.1875, 0.03007, 0.3125, 0.0, 0.3125, 0.03007, 0.25, 0.03007, 0.375, 0.0, 0.375, 0.03007, 0.3125, 0.03007, 0.4375, 0.0, 0.4375, 0.03007, 0.375, 0.03007, 0.5, 0.0, 0.5, 0.03007, 0.4375, 0.03007, 0.5625, 0.0, 0.5625, 0.03007, 0.5, 0.03007, 0.625, 0.0, 0.625, 0.03007, 0.5625, 0.03007, 0.625, 0.0, 0.6875, 0.0, 0.6875, 0.03007, 0.6875, 0.0, 0.75, 0.0, 0.75, 0.03007, 0.8125, 0.0, 0.8125, 0.03007, 0.75, 0.03007, 0.8125, 0.0, 0.875, 0.0, 0.875, 0.03007, 0.9375, 0.0, 0.9375, 0.03007, 0.875, 0.03007, 1.0, 0.0, 1.0, 0.03007, 0.9375, 0.03007, 0.0625, 0.03007, 0.0625, 0.055, 0.0, 0.055, 0.125, 0.03007, 0.125, 0.055, 0.0625, 0.055, 0.1875, 0.03007, 0.1875, 0.055, 0.125, 0.055, 0.25, 0.03007, 0.25, 0.055, 0.1875, 0.055, 0.3125, 0.03007, 0.3125, 0.055, 0.25, 0.055, 0.3125, 0.03007, 0.375, 0.03007, 0.375, 0.055, 0.375, 0.03007, 0.4375, 0.03007, 0.4375, 0.055, 0.5, 0.03007, 0.5, 0.055, 0.4375, 0.055, 0.5625, 0.03007, 0.5625, 0.055, 0.5, 0.055, 0.625, 0.03007, 0.625, 0.055, 0.5625, 0.055, 0.6875, 0.03007, 0.6875, 0.055, 0.625, 0.055, 0.75, 0.03007, 0.75, 0.055, 0.6875, 0.055, 0.8125, 0.03007, 0.8125, 0.055, 0.75, 0.055, 0.875, 0.03007, 0.875, 0.055, 0.8125, 0.055, 0.9375, 0.03007, 0.9375, 0.055, 0.875, 0.055, 1.0, 0.03007, 1.0, 0.055, 0.9375, 0.055, 0.0625, 0.055, 0.0625, 0.055, 0.0, 0.055, 0.125, 0.055, 0.125, 0.055, 0.0625, 0.055, 0.125, 0.055, 0.1875, 0.055, 0.1875, 0.055, 0.1875, 0.055, 0.25, 0.055, 0.25, 0.055, 0.25, 0.055, 0.3125, 0.055, 0.3125, 0.055, 0.375, 0.055, 0.375, 0.055, 0.3125, 0.055, 0.375, 0.055, 0.4375, 0.055, 0.4375, 0.055, 0.5, 0.055, 0.5, 0.055, 0.4375, 0.055, 0.5, 0.055, 0.5625, 0.055, 0.5625, 0.055, 0.625, 0.055, 0.625, 0.055, 0.5625, 0.055, 0.625, 0.055, 0.6875, 0.055, 0.6875, 0.055, 0.6875, 0.055, 0.75, 0.055, 0.75, 0.055, 0.75, 0.055, 0.8125, 0.055, 0.8125, 0.055, 0.875, 0.055, 0.875, 0.055, 0.8125, 0.055, 0.875, 0.055, 0.9375, 0.055, 0.9375, 0.055, 0.9375, 0.055, 1.0, 0.055, 1.0, 0.055])
me_beziercurve.materials.append(mat_tiefschwarz_001)
me_beziercurve.auto_texspace = False
me_beziercurve.update()

# ---- objects
ob_sphere_002 = bpy.data.objects.new('Sphere.002', me_sphere_002)
ob_sphere_001 = bpy.data.objects.new('Sphere.001', me_sphere_003)
ob_cylinder = bpy.data.objects.new('Cylinder', me_cylinder)
ob_beziercurve_001 = bpy.data.objects.new('BezierCurve.001', me_beziercurve)
ob_camera = bpy.data.objects.new('Camera', cam_camera)

# ---- transforms, parenting, visibility, modifiers, constraints
ob_sphere_002.location = (0.4664, 1.247e-08, -0.1245)
ob_sphere_002.rotation_euler = (0.0, -0.0, -3.142)
_m = ob_sphere_002.modifiers.new('Auto Smooth', 'NODES')
_m.node_group = ng_auto_smooth
_gi = [s.identifier for s in ng_auto_smooth.interface.items_tree if s.item_type == 'SOCKET' and s.in_out == 'INPUT']
_m[_gi[1]] = 0.5236  # Angle
ob_sphere_001.location = (0.4722, 1.333e-08, -0.1245)
ob_sphere_001.rotation_euler = (3.142, 1.571, 0.0)
ob_sphere_001.scale = (1.03, 1.03, 1.03)
_m = ob_sphere_001.modifiers.new('Auto Smooth', 'NODES')
_m.node_group = ng_auto_smooth
_gi = [s.identifier for s in ng_auto_smooth.interface.items_tree if s.item_type == 'SOCKET' and s.in_out == 'INPUT']
_m[_gi[1]] = 0.5236  # Angle
ob_cylinder.location = (0.1304, -3.827e-08, -0.1245)
ob_cylinder.rotation_euler = (3.142, 1.571, 0.0)
_m = ob_cylinder.modifiers.new('Auto Smooth', 'NODES')
_m.node_group = ng_auto_smooth
_gi = [s.identifier for s in ng_auto_smooth.interface.items_tree if s.item_type == 'SOCKET' and s.in_out == 'INPUT']
_m[_gi[1]] = 0.5236  # Angle
ob_beziercurve_001.location = (0.4664, 1.247e-08, -0.1245)
ob_beziercurve_001.rotation_euler = (0.0, -0.0, -3.142)
_m = ob_beziercurve_001.modifiers.new('Auto Smooth', 'NODES')
_m.node_group = ng_auto_smooth
_gi = [s.identifier for s in ng_auto_smooth.interface.items_tree if s.item_type == 'SOCKET' and s.in_out == 'INPUT']
_m[_gi[1]] = 0.5236  # Angle
ob_camera.location = (1.5, -1.5, -0.44)
ob_camera.rotation_euler = (1.745, 0.0, 0.6318)

# ---- collection membership
scene.collection.objects.link(ob_sphere_002)
scene.collection.objects.link(ob_sphere_001)
scene.collection.objects.link(ob_cylinder)
scene.collection.objects.link(ob_beziercurve_001)
col_collection.objects.link(ob_camera)

# ---- scene / render settings (as saved in the file)
scene.camera = ob_camera
scene.frame_start = 1; scene.frame_end = 250; scene.frame_set(2)
scene.render.engine = 'CYCLES'
scene.render.resolution_x = 500
scene.render.resolution_y = 500
scene.cycles.sampling_pattern = 'TABULATED_SOBOL'
scene.cycles.use_light_tree = False
scene.view_settings.view_transform = 'Filmic'
bpy.context.view_layer.update()

# ---- added for rendering (the .blend has no usable light): sun
light_auto_sun = bpy.data.lights.new('AutoSun', 'SUN')
light_auto_sun.energy = 3.0
light_auto_sun.angle = 0.0523599
ob_auto_sun = bpy.data.objects.new('AutoSun', light_auto_sun)
scene.collection.objects.link(ob_auto_sun)
ob_auto_sun.rotation_euler = (0.872665, 0.174533, 0.523599)
bpy.context.view_layer.update()
